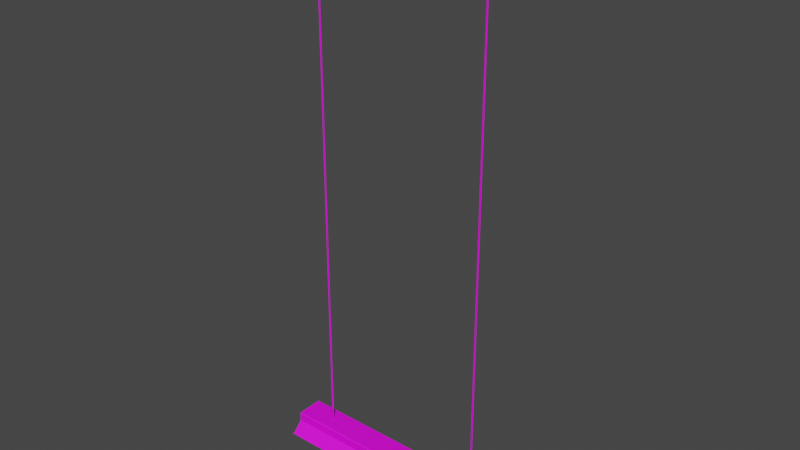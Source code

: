 # Source: SM_Hanging_Lamp_UVs.blend  (saved by Blender 3.2.14; exported with 4.5.12 LTS)
import bpy
from mathutils import Matrix  # noqa: F401  (used for matrix-valued properties, if any)

bpy.ops.wm.read_factory_settings(use_empty=True)
scene = bpy.context.scene
scene.name = 'Scene'

# ---- collections
col_collection = bpy.data.collections.new('Collection'); scene.collection.children.link(col_collection)

# ---- images (referenced by path relative to the original .blend; pixels are not part of the script)
import os
ASSET_DIR = os.environ.get("B2B_ASSET_DIR", "")  # directory of the original .blend (textures are referenced by path, not embedded)
HERE = os.path.dirname(os.path.abspath(__file__))  # packed textures are extracted next to this script under _unpacked/

def load_image(name, relpath, width, height, colorspace="sRGB"):
    """Load a texture the original file referenced (path relative to the .blend, or extracted next to this script)."""
    p = next((c for c in (os.path.join(HERE, relpath), os.path.join(ASSET_DIR, relpath)) if relpath and os.path.exists(c)), "")
    if p:
        img = bpy.data.images.load(p, check_existing=True)
        img.name = name
    else:  # same state as the original file: an image datablock whose file is absent (Cycles renders it pink)
        img = bpy.data.images.new(name, width, height)
        img.source = "FILE"
        img.filepath = "//" + (relpath or name)
    img.colorspace_settings.name = colorspace
    return img
img_untitled = load_image('Untitled', '', 1024, 1024, 'sRGB')

# ---- materials (node trees are filled in below, after node groups)
mat_lambert1_004 = bpy.data.materials.new('lambert1.004')
mat_lambert1_004.diffuse_color = (0.5, 0.5, 0.5, 1.0)
mat_lambert1_004.roughness = 0.5528

# ---- node groups
ng_auto_smooth = bpy.data.node_groups.new('Auto Smooth', 'GeometryNodeTree')
_s = ng_auto_smooth.interface.new_socket(name='Geometry', in_out='OUTPUT', socket_type='NodeSocketGeometry')
_s = ng_auto_smooth.interface.new_socket(name='Geometry', in_out='INPUT', socket_type='NodeSocketGeometry')
_s = ng_auto_smooth.interface.new_socket(name='Angle', in_out='INPUT', socket_type='NodeSocketFloat')
_s.subtype = 'ANGLE'
_s.min_value = 0.0
_s.max_value = 3.142
ng_auto_smooth.is_modifier = True
_N = ng_auto_smooth.nodes; _L = ng_auto_smooth.links
n0 = _N.new('NodeGroupOutput'); n0.name = 'Group Output'; n0.location = (480, -100)
n1 = _N.new('NodeGroupInput'); n1.name = 'Group Input'; n1.location = (-420, -300)
n2 = _N.new('NodeGroupInput'); n2.name = 'Group Input.001'; n2.location = (-60, -100)
n3 = _N.new('GeometryNodeSetShadeSmooth'); n3.name = 'Set Shade Smooth'; n3.location = (120, -100)
n3.domain = 'EDGE'
n4 = _N.new('GeometryNodeSetShadeSmooth'); n4.name = 'Set Shade Smooth.001'; n4.location = (300, -100)
n5 = _N.new('GeometryNodeInputMeshEdgeAngle'); n5.name = 'Edge Angle'; n5.location = (-420, -220)
n6 = _N.new('GeometryNodeInputEdgeSmooth'); n6.name = 'Is Edge Smooth'; n6.location = (-60, -160)
n7 = _N.new('GeometryNodeInputShadeSmooth'); n7.name = 'Is Face Smooth'; n7.location = (-240, -340)
n8 = _N.new('FunctionNodeBooleanMath'); n8.name = 'Boolean Math'; n8.location = (-60, -220)
n9 = _N.new('FunctionNodeCompare'); n9.name = 'Compare'; n9.location = (-240, -180)
n9.operation = 'LESS_EQUAL'
_L.new(n5.outputs[0], n9.inputs[0])
_L.new(n4.outputs[0], n0.inputs[0])
_L.new(n1.outputs[1], n9.inputs[1])
_L.new(n9.outputs[0], n8.inputs[0])
_L.new(n7.outputs[0], n8.inputs[1])
_L.new(n2.outputs[0], n3.inputs[0])
_L.new(n6.outputs[0], n3.inputs[1])
_L.new(n3.outputs[0], n4.inputs[0])
_L.new(n8.outputs[0], n3.inputs[2])
n0.is_active_output = True

# ---- material node trees
mat_lambert1_004.use_nodes = True; mat_lambert1_004.node_tree.nodes.clear()
_N = mat_lambert1_004.node_tree.nodes; _L = mat_lambert1_004.node_tree.links
n0 = _N.new('ShaderNodeBsdfPrincipled'); n0.name = 'Principled BSDF'; n0.location = (10, 300)
n0.distribution = 'GGX'
n0.subsurface_method = 'RANDOM_WALK_SKIN'
n0.inputs[2].default_value = 0.5528
n0.inputs[3].default_value = 1.45
n0.inputs[27].default_value = (0.0, 0.0, 0.0, 1.0)
n0.inputs[28].default_value = 1.0
n1 = _N.new('ShaderNodeOutputMaterial'); n1.name = 'Material Output'; n1.location = (300, 300)
n2 = _N.new('ShaderNodeNormalMap'); n2.name = 'Normal Map'; n2.location = (-300, -300)
n2.label = 'Normal/Map'
n3 = _N.new('ShaderNodeTexImage'); n3.name = 'Image Texture'; n3.location = (-280, 272)
n3.image = img_untitled
_L.new(n0.outputs[0], n1.inputs[0])
_L.new(n2.outputs[0], n0.inputs[5])
_L.new(n3.outputs[0], n0.inputs[0])
n1.is_active_output = True

# ---- world
world_world = bpy.data.worlds.new('World'); scene.world = world_world
world_world.use_nodes = True; world_world.node_tree.nodes.clear()
_N = world_world.node_tree.nodes; _L = world_world.node_tree.links
n0 = _N.new('ShaderNodeOutputWorld'); n0.name = 'World Output'; n0.location = (300, 300)
n1 = _N.new('ShaderNodeBackground'); n1.name = 'Background'; n1.location = (10, 300)
n1.inputs[0].default_value = (0.05088, 0.05088, 0.05088, 1.0)
_L.new(n1.outputs[0], n0.inputs[0])
n0.is_active_output = True
world_world.color = (0.05088, 0.05088, 0.05088)
world_world.use_sun_shadow = False
world_world.sun_shadow_jitter_overblur = 0.0

# ---- meshes
me_mesh_039 = bpy.data.meshes.new('Mesh.039')
me_mesh_039.from_pydata([(0.7253, -0.0537, -1.094), (0.7253, -0.06327, -1.103), (0.7253, -0.06677, -1.116), (0.7253, -0.06327, -1.13), (0.7253, -0.0537, -1.139), (0.7253, -0.04062, -1.143), (0.7253, -0.02754, -1.139), (0.7253, -0.01797, -1.13), (0.7253, -0.01447, -1.116), (0.7253, -0.01797, -1.103), (0.7253, -0.02754, -1.094), (0.7253, -0.04062, -1.09), (-0.7253, -0.0537, -1.094), (-0.7253, -0.06327, -1.103), (-0.7253, -0.06677, -1.116), (-0.7253, -0.06327, -1.13), (-0.7253, -0.0537, -1.139), (-0.7253, -0.04062, -1.143), (-0.7253, -0.02754, -1.139), (-0.7253, -0.01797, -1.13), (-0.7253, -0.01447, -1.116), (-0.7253, -0.01797, -1.103), (-0.7253, -0.02754, -1.094), (-0.7253, -0.04062, -1.09), (-0.7087, -0.06677, -1.116), (-0.7087, -0.06327, -1.13), (-0.7087, -0.0537, -1.139), (-0.7087, -0.04062, -1.143), (-0.7087, -0.02754, -1.139), (-0.7087, -0.01797, -1.13), (-0.7087, -0.01447, -1.116), (-0.7087, -0.01797, -1.103), (-0.7087, -0.02754, -1.094), (-0.7087, -0.04062, -1.09), (-0.7087, -0.0537, -1.094), (-0.7087, -0.06327, -1.103), (0.7121, -0.06677, -1.116), (0.7121, -0.06327, -1.13), (0.7121, -0.0537, -1.139), (0.7121, -0.04062, -1.143), (0.7121, -0.02754, -1.139), (0.7121, -0.01797, -1.13), (0.7121, -0.01447, -1.116), (0.7121, -0.01797, -1.103), (0.7121, -0.02754, -1.094), (0.7121, -0.04062, -1.09), (0.7121, -0.0537, -1.094), (0.7121, -0.06327, -1.103), (-0.7261, 0.05193, -1.094), (-0.7261, 0.0615, -1.103), (-0.7261, 0.065, -1.116), (-0.7261, 0.0615, -1.13), (-0.7261, 0.05193, -1.139), (-0.7261, 0.03885, -1.143), (-0.7261, 0.02577, -1.139), (-0.7261, 0.0162, -1.13), (-0.7261, 0.0127, -1.116), (-0.7261, 0.0162, -1.103), (-0.7261, 0.02577, -1.094), (-0.7261, 0.03885, -1.09), (0.7245, 0.05193, -1.094), (0.7245, 0.0615, -1.103), (0.7245, 0.065, -1.116), (0.7245, 0.0615, -1.13), (0.7245, 0.05193, -1.139), (0.7245, 0.03885, -1.143), (0.7245, 0.02577, -1.139), (0.7245, 0.0162, -1.13), (0.7245, 0.0127, -1.116), (0.7245, 0.0162, -1.103), (0.7245, 0.02577, -1.094), (0.7245, 0.03885, -1.09), (0.708, 0.065, -1.116), (0.708, 0.0615, -1.13), (0.708, 0.05193, -1.139), (0.708, 0.03885, -1.143), (0.708, 0.02577, -1.139), (0.708, 0.0162, -1.13), (0.708, 0.0127, -1.116), (0.708, 0.0162, -1.103), (0.708, 0.02577, -1.094), (0.708, 0.03885, -1.09), (0.708, 0.05193, -1.094), (0.708, 0.0615, -1.103), (-0.7129, 0.065, -1.116), (-0.7129, 0.0615, -1.13), (-0.7129, 0.05193, -1.139), (-0.7129, 0.03885, -1.143), (-0.7129, 0.02577, -1.139), (-0.7129, 0.0162, -1.13), (-0.7129, 0.0127, -1.116), (-0.7129, 0.0162, -1.103), (-0.7129, 0.02577, -1.094), (-0.7129, 0.03885, -1.09), (-0.7129, 0.05193, -1.094), (-0.7129, 0.0615, -1.103)], [], [(46, 47, 1, 0), (2, 1, 47, 36), (3, 2, 36, 37), (4, 3, 37, 38), (5, 4, 38, 39), (6, 5, 39, 40), (7, 6, 40, 41), (8, 7, 41, 42), (9, 8, 42, 43), (10, 9, 43, 44), (11, 10, 44, 45), (0, 11, 45, 46), (25, 24, 14, 15), (26, 25, 15, 16), (27, 26, 16, 17), (28, 27, 17, 18), (29, 28, 18, 19), (30, 29, 19, 20), (31, 30, 20, 21), (32, 31, 21, 22), (33, 32, 22, 23), (34, 33, 23, 12), (13, 35, 34, 12), (24, 35, 13, 14), (37, 36, 24, 25), (38, 37, 25, 26), (39, 38, 26, 27), (40, 39, 27, 28), (41, 40, 28, 29), (42, 41, 29, 30), (43, 42, 30, 31), (44, 43, 31, 32), (45, 44, 32, 33), (46, 45, 33, 34), (34, 35, 47, 46), (36, 47, 35, 24), (94, 95, 49, 48), (50, 49, 95, 84), (51, 50, 84, 85), (52, 51, 85, 86), (53, 52, 86, 87), (54, 53, 87, 88), (55, 54, 88, 89), (56, 55, 89, 90), (57, 56, 90, 91), (58, 57, 91, 92), (59, 58, 92, 93), (48, 59, 93, 94), (73, 72, 62, 63), (74, 73, 63, 64), (75, 74, 64, 65), (76, 75, 65, 66), (77, 76, 66, 67), (78, 77, 67, 68), (79, 78, 68, 69), (80, 79, 69, 70), (81, 80, 70, 71), (82, 81, 71, 60), (61, 83, 82, 60), (72, 83, 61, 62), (85, 84, 72, 73), (86, 85, 73, 74), (87, 86, 74, 75), (88, 87, 75, 76), (89, 88, 76, 77), (90, 89, 77, 78), (91, 90, 78, 79), (92, 91, 79, 80), (93, 92, 80, 81), (94, 93, 81, 82), (82, 83, 95, 94), (84, 95, 83, 72)])
me_mesh_039.polygons.foreach_set('use_smooth', [True] * 72)
_uv = me_mesh_039.uv_layers.new(name='map1')
_uv.uv.foreach_set('vector', [0.009124, 0.6255, 0.009124, 0.6313, 0.00348, 0.6313, 0.00348, 0.6255, 0.00348, 0.6371, 0.00348, 0.6313, 0.009124, 0.6313, 0.009124, 0.6371, 0.00348, 0.6429, 0.00348, 0.6371, 0.009124, 0.6371, 0.009124, 0.6429, 0.00348, 0.6487, 0.00348, 0.6429, 0.009124, 0.6429, 0.009124, 0.6487, 0.00348, 0.6545, 0.00348, 0.6487, 0.009124, 0.6487, 0.009124, 0.6545, 0.00348, 0.6603, 0.00348, 0.6545, 0.009124, 0.6545, 0.009124, 0.6603, 0.00348, 0.6661, 0.00348, 0.6603, 0.009124, 0.6603, 0.009124, 0.6661, 0.00348, 0.6719, 0.00348, 0.6661, 0.009124, 0.6661, 0.009124, 0.6719, 0.00348, 0.6777, 0.00348, 0.6719, 0.009124, 0.6719, 0.009124, 0.6777, 0.00348, 0.6835, 0.00348, 0.6777, 0.009124, 0.6777, 0.009124, 0.6835, 0.00348, 0.6893, 0.00348, 0.6835, 0.009124, 0.6835, 0.009124, 0.6893, 0.00348, 0.6255, 0.00348, 0.6197, 0.009124, 0.6197, 0.009124, 0.6255, 0.832, 0.6429, 0.832, 0.6371, 0.839, 0.6371, 0.839, 0.6429, 0.832, 0.6487, 0.832, 0.6429, 0.839, 0.6429, 0.839, 0.6487, 0.832, 0.6545, 0.832, 0.6487, 0.839, 0.6487, 0.839, 0.6545, 0.832, 0.6603, 0.832, 0.6545, 0.839, 0.6545, 0.839, 0.6603, 0.832, 0.6661, 0.832, 0.6603, 0.839, 0.6603, 0.839, 0.6661, 0.832, 0.6719, 0.832, 0.6661, 0.839, 0.6661, 0.839, 0.6719, 0.832, 0.6777, 0.832, 0.6719, 0.839, 0.6719, 0.839, 0.6777, 0.832, 0.6835, 0.832, 0.6777, 0.839, 0.6777, 0.839, 0.6835, 0.832, 0.6893, 0.832, 0.6835, 0.839, 0.6835, 0.839, 0.6893, 0.832, 0.6255, 0.832, 0.6197, 0.839, 0.6197, 0.839, 0.6255, 0.839, 0.6313, 0.832, 0.6313, 0.832, 0.6255, 0.839, 0.6255, 0.832, 0.6371, 0.832, 0.6313, 0.839, 0.6313, 0.839, 0.6371, 0.009124, 0.6429, 0.009124, 0.6371, 0.832, 0.6371, 0.832, 0.6429, 0.009124, 0.6487, 0.009124, 0.6429, 0.832, 0.6429, 0.832, 0.6487, 0.009124, 0.6545, 0.009124, 0.6487, 0.832, 0.6487, 0.832, 0.6545, 0.009124, 0.6603, 0.009124, 0.6545, 0.832, 0.6545, 0.832, 0.6603, 0.009124, 0.6661, 0.009124, 0.6603, 0.832, 0.6603, 0.832, 0.6661, 0.009124, 0.6719, 0.009124, 0.6661, 0.832, 0.6661, 0.832, 0.6719, 0.009124, 0.6777, 0.009124, 0.6719, 0.832, 0.6719, 0.832, 0.6777, 0.009124, 0.6835, 0.009124, 0.6777, 0.832, 0.6777, 0.832, 0.6835, 0.009124, 0.6893, 0.009124, 0.6835, 0.832, 0.6835, 0.832, 0.6893, 0.009124, 0.6255, 0.009124, 0.6197, 0.832, 0.6197, 0.832, 0.6255, 0.832, 0.6255, 0.832, 0.6313, 0.009124, 0.6313, 0.009124, 0.6255, 0.009124, 0.6371, 0.009124, 0.6313, 0.832, 0.6313, 0.832, 0.6371, 0.9327, 0.8334, 0.9385, 0.8334, 0.9385, 0.839, 0.9327, 0.839, 0.9443, 0.839, 0.9385, 0.839, 0.9385, 0.8334, 0.9443, 0.8334, 0.9501, 0.839, 0.9443, 0.839, 0.9443, 0.8334, 0.9501, 0.8334, 0.9559, 0.839, 0.9501, 0.839, 0.9501, 0.8334, 0.9559, 0.8334, 0.9617, 0.839, 0.9559, 0.839, 0.9559, 0.8334, 0.9617, 0.8334, 0.9675, 0.839, 0.9617, 0.839, 0.9617, 0.8334, 0.9675, 0.8334, 0.9733, 0.839, 0.9675, 0.839, 0.9675, 0.8334, 0.9733, 0.8334, 0.9791, 0.839, 0.9733, 0.839, 0.9733, 0.8334, 0.9791, 0.8334, 0.9849, 0.839, 0.9791, 0.839, 0.9791, 0.8334, 0.9849, 0.8334, 0.9907, 0.839, 0.9849, 0.839, 0.9849, 0.8334, 0.9907, 0.8334, 0.9965, 0.839, 0.9907, 0.839, 0.9907, 0.8334, 0.9965, 0.8334, 0.9327, 0.839, 0.9269, 0.839, 0.9269, 0.8334, 0.9327, 0.8334, 0.9501, 0.01057, 0.9443, 0.01057, 0.9443, 0.003481, 0.9501, 0.003481, 0.9559, 0.01057, 0.9501, 0.01057, 0.9501, 0.003481, 0.9559, 0.003481, 0.9617, 0.01057, 0.9559, 0.01057, 0.9559, 0.003481, 0.9617, 0.003481, 0.9675, 0.01057, 0.9617, 0.01057, 0.9617, 0.003481, 0.9675, 0.003481, 0.9733, 0.01057, 0.9675, 0.01057, 0.9675, 0.003481, 0.9733, 0.003481, 0.9791, 0.01057, 0.9733, 0.01057, 0.9733, 0.003481, 0.9791, 0.003481, 0.9849, 0.01057, 0.9791, 0.01057, 0.9791, 0.003481, 0.9849, 0.003481, 0.9907, 0.01057, 0.9849, 0.01057, 0.9849, 0.003481, 0.9907, 0.003481, 0.9965, 0.01057, 0.9907, 0.01057, 0.9907, 0.003481, 0.9965, 0.003481, 0.9327, 0.01057, 0.9269, 0.01057, 0.9269, 0.003481, 0.9327, 0.003481, 0.9385, 0.003481, 0.9385, 0.01057, 0.9327, 0.01057, 0.9327, 0.003481, 0.9443, 0.01057, 0.9385, 0.01057, 0.9385, 0.003481, 0.9443, 0.003481, 0.9501, 0.8334, 0.9443, 0.8334, 0.9443, 0.01057, 0.9501, 0.01057, 0.9559, 0.8334, 0.9501, 0.8334, 0.9501, 0.01057, 0.9559, 0.01057, 0.9617, 0.8334, 0.9559, 0.8334, 0.9559, 0.01057, 0.9617, 0.01057, 0.9675, 0.8334, 0.9617, 0.8334, 0.9617, 0.01057, 0.9675, 0.01057, 0.9733, 0.8334, 0.9675, 0.8334, 0.9675, 0.01057, 0.9733, 0.01057, 0.9791, 0.8334, 0.9733, 0.8334, 0.9733, 0.01057, 0.9791, 0.01057, 0.9849, 0.8334, 0.9791, 0.8334, 0.9791, 0.01057, 0.9849, 0.01057, 0.9907, 0.8334, 0.9849, 0.8334, 0.9849, 0.01057, 0.9907, 0.01057, 0.9965, 0.8334, 0.9907, 0.8334, 0.9907, 0.01057, 0.9965, 0.01057, 0.9327, 0.8334, 0.9269, 0.8334, 0.9269, 0.01057, 0.9327, 0.01057, 0.9327, 0.01057, 0.9385, 0.01057, 0.9385, 0.8334, 0.9327, 0.8334, 0.9443, 0.8334, 0.9385, 0.8334, 0.9385, 0.01057, 0.9443, 0.01057])
me_mesh_039.materials.append(mat_lambert1_004)
me_mesh_039.update()
me_mesh_039.normals_split_custom_set([tuple(v) for v in zip(*[iter([-5.013e-08, -0.5, 0.866, -7.832e-08, -0.866, 0.5, 0.0, -0.866, 0.5, 0.0, -0.5, 0.866, 0.0, -1.0, 1.336e-06, 0.0, -0.866, 0.5, -7.832e-08, -0.866, 0.5, -7.832e-08, -1.0, 1.237e-06, -2.702e-06, -0.866, -0.5, 0.0, -1.0, 1.336e-06, -7.832e-08, -1.0, 1.237e-06, -1.414e-06, -0.866, -0.5, -2.702e-06, -0.5, -0.866, -2.702e-06, -0.866, -0.5, -1.414e-06, -0.866, -0.5, -1.389e-06, -0.5, -0.866, 0.0, -7.857e-08, -1.0, -2.702e-06, -0.5, -0.866, -1.389e-06, -0.5, -0.866, -1.171e-15, 9.821e-09, -1.0, 0.0, 0.5, -0.866, 0.0, -7.857e-08, -1.0, -1.171e-15, 9.821e-09, -1.0, 3.759e-08, 0.5, -0.866, 1.351e-06, 0.866, -0.5, 0.0, 0.5, -0.866, 3.759e-08, 0.5, -0.866, 7.444e-07, 0.866, -0.5, 1.351e-06, 1.0, 1.355e-06, 1.351e-06, 0.866, -0.5, 7.444e-07, 0.866, -0.5, 7.601e-07, 1.0, 1.247e-06, 0.0, 0.866, 0.5, 1.351e-06, 1.0, 1.355e-06, 7.601e-07, 1.0, 1.247e-06, 7.832e-08, 0.866, 0.5, 0.0, 0.5, 0.866, 0.0, 0.866, 0.5, 7.832e-08, 0.866, 0.5, 5.012e-08, 0.5, 0.866, 0.0, -7.857e-08, 1.0, 0.0, 0.5, 0.866, 5.012e-08, 0.5, 0.866, -1.171e-15, 1.964e-08, 1.0, 0.0, -0.5, 0.866, 0.0, -7.857e-08, 1.0, -1.171e-15, 1.964e-08, 1.0, -5.013e-08, -0.5, 0.866, -6.266e-08, -0.866, -0.5, -3.472e-07, -1.0, 1.1e-06, -5.377e-07, -1.0, 1.061e-06, 0.0, -0.866, -0.5, -3.759e-08, -0.5, -0.866, -6.266e-08, -0.866, -0.5, 0.0, -0.866, -0.5, 0.0, -0.5, -0.866, 1.075e-06, 1.473e-08, -1.0, -3.759e-08, -0.5, -0.866, 0.0, -0.5, -0.866, 2.151e-06, 3.928e-08, -1.0, 1.113e-06, 0.5, -0.866, 1.075e-06, 1.473e-08, -1.0, 2.151e-06, 3.928e-08, -1.0, 2.151e-06, 0.5, -0.866, 6.892e-08, 0.866, -0.5, 1.113e-06, 0.5, -0.866, 2.151e-06, 0.5, -0.866, 0.0, 0.866, -0.5, -1.843e-07, 1.0, 1.11e-06, 6.892e-08, 0.866, -0.5, 0.0, 0.866, -0.5, -5.377e-07, 1.0, 1.08e-06, -1.905e-07, 0.866, 0.5, -1.843e-07, 1.0, 1.11e-06, -5.377e-07, 1.0, 1.08e-06, -5.377e-07, 0.866, 0.5, 5.012e-08, 0.5, 0.866, -1.905e-07, 0.866, 0.5, -5.377e-07, 0.866, 0.5, 0.0, 0.5, 0.866, 5.854e-15, 1.473e-08, 1.0, 5.012e-08, 0.5, 0.866, 0.0, 0.5, 0.866, 0.0, 3.928e-08, 1.0, -7.22e-07, -0.5, 0.866, 5.854e-15, 1.473e-08, 1.0, 0.0, 3.928e-08, 1.0, -1.344e-06, -0.5, 0.866, -1.881e-06, -0.866, 0.5, -1.019e-06, -0.866, 0.5, -7.22e-07, -0.5, 0.866, -1.344e-06, -0.5, 0.866, -3.472e-07, -1.0, 1.1e-06, -1.019e-06, -0.866, 0.5, -1.881e-06, -0.866, 0.5, -5.377e-07, -1.0, 1.061e-06, -1.414e-06, -0.866, -0.5, -7.832e-08, -1.0, 1.237e-06, -3.472e-07, -1.0, 1.1e-06, -6.266e-08, -0.866, -0.5, -1.389e-06, -0.5, -0.866, -1.414e-06, -0.866, -0.5, -6.266e-08, -0.866, -0.5, -3.759e-08, -0.5, -0.866, -1.171e-15, 9.821e-09, -1.0, -1.389e-06, -0.5, -0.866, -3.759e-08, -0.5, -0.866, 1.075e-06, 1.473e-08, -1.0, 3.759e-08, 0.5, -0.866, -1.171e-15, 9.821e-09, -1.0, 1.075e-06, 1.473e-08, -1.0, 1.113e-06, 0.5, -0.866, 7.444e-07, 0.866, -0.5, 3.759e-08, 0.5, -0.866, 1.113e-06, 0.5, -0.866, 6.892e-08, 0.866, -0.5, 7.601e-07, 1.0, 1.247e-06, 7.444e-07, 0.866, -0.5, 6.892e-08, 0.866, -0.5, -1.843e-07, 1.0, 1.11e-06, 7.832e-08, 0.866, 0.5, 7.601e-07, 1.0, 1.247e-06, -1.843e-07, 1.0, 1.11e-06, -1.905e-07, 0.866, 0.5, 5.012e-08, 0.5, 0.866, 7.832e-08, 0.866, 0.5, -1.905e-07, 0.866, 0.5, 5.012e-08, 0.5, 0.866, -1.171e-15, 1.964e-08, 1.0, 5.012e-08, 0.5, 0.866, 5.012e-08, 0.5, 0.866, 5.854e-15, 1.473e-08, 1.0, -5.013e-08, -0.5, 0.866, -1.171e-15, 1.964e-08, 1.0, 5.854e-15, 1.473e-08, 1.0, -7.22e-07, -0.5, 0.866, -7.22e-07, -0.5, 0.866, -1.019e-06, -0.866, 0.5, -7.832e-08, -0.866, 0.5, -5.013e-08, -0.5, 0.866, -7.832e-08, -1.0, 1.237e-06, -7.832e-08, -0.866, 0.5, -1.019e-06, -0.866, 0.5, -3.472e-07, -1.0, 1.1e-06, 5.012e-08, 0.5, 0.866, -2.594e-07, 0.866, 0.5, -6.755e-07, 0.866, 0.5, 0.0, 0.5, 0.866, -6.755e-07, 1.0, 6.776e-07, -6.755e-07, 0.866, 0.5, -2.594e-07, 0.866, 0.5, -2.594e-07, 1.0, 9.183e-07, 0.0, 0.866, -0.5, -6.755e-07, 1.0, 6.776e-07, -2.594e-07, 1.0, 9.183e-07, 6.266e-08, 0.866, -0.5, 0.0, 0.5, -0.866, 0.0, 0.866, -0.5, 6.266e-08, 0.866, -0.5, 3.759e-08, 0.5, -0.866, 0.0, 9.821e-08, -1.0, 0.0, 0.5, -0.866, 3.759e-08, 0.5, -0.866, 9.366e-15, 3.928e-08, -1.0, 0.0, -0.5, -0.866, 0.0, 9.821e-08, -1.0, 9.366e-15, 3.928e-08, -1.0, -3.759e-08, -0.5, -0.866, 0.0, -0.866, -0.5, 0.0, -0.5, -0.866, -3.759e-08, -0.5, -0.866, -6.266e-08, -0.866, -0.5, 0.0, -1.0, 6.776e-07, 0.0, -0.866, -0.5, -6.266e-08, -0.866, -0.5, -7.519e-08, -1.0, 9.134e-07, 0.0, -0.866, 0.5, 0.0, -1.0, 6.776e-07, -7.519e-08, -1.0, 9.134e-07, -7.519e-08, -0.866, 0.5, 0.0, -0.5, 0.866, 0.0, -0.866, 0.5, -7.519e-08, -0.866, 0.5, -5.012e-08, -0.5, 0.866, 0.0, 8.839e-08, 1.0, 0.0, -0.5, 0.866, -5.012e-08, -0.5, 0.866, 8.195e-15, 2.946e-08, 1.0, 0.0, 0.5, 0.866, 0.0, 8.839e-08, 1.0, 8.195e-15, 2.946e-08, 1.0, 5.012e-08, 0.5, 0.866, 6.266e-08, 0.866, -0.5, 3.472e-07, 1.0, 1.125e-06, 5.377e-07, 1.0, 1.08e-06, 0.0, 0.866, -0.5, 3.759e-08, 0.5, -0.866, 6.266e-08, 0.866, -0.5, 0.0, 0.866, -0.5, 0.0, 0.5, -0.866, -1.075e-06, 1.473e-08, -1.0, 3.759e-08, 0.5, -0.866, 0.0, 0.5, -0.866, -2.151e-06, -6.875e-08, -1.0, -1.113e-06, -0.5, -0.866, -1.075e-06, 1.473e-08, -1.0, -2.151e-06, -6.875e-08, -1.0, -2.151e-06, -0.5, -0.866, -6.004e-07, -0.866, -0.5, -1.113e-06, -0.5, -0.866, -2.151e-06, -0.5, -0.866, -1.075e-06, -0.866, -0.5, -6.129e-07, -1.0, 1.11e-06, -6.004e-07, -0.866, -0.5, -1.075e-06, -0.866, -0.5, -1.075e-06, -1.0, 1.08e-06, -7.519e-08, -0.866, 0.5, -6.129e-07, -1.0, 1.11e-06, -1.075e-06, -1.0, 1.08e-06, 0.0, -0.866, 0.5, -5.012e-08, -0.5, 0.866, -7.519e-08, -0.866, 0.5, 0.0, -0.866, 0.5, 0.0, -0.5, 0.866, 0.0, 9.821e-09, 1.0, -5.012e-08, -0.5, 0.866, 0.0, -0.5, 0.866, 0.0, -6.875e-08, 1.0, -3.534e-07, 0.5, 0.866, 0.0, 9.821e-09, 1.0, 0.0, -6.875e-08, 1.0, -8.071e-07, 0.5, 0.866, -2.694e-07, 0.866, 0.5, -5.637e-08, 0.866, 0.5, -3.534e-07, 0.5, 0.866, -8.071e-07, 0.5, 0.866, 3.472e-07, 1.0, 1.125e-06, -5.637e-08, 0.866, 0.5, -2.694e-07, 0.866, 0.5, 5.377e-07, 1.0, 1.08e-06, 6.266e-08, 0.866, -0.5, -2.594e-07, 1.0, 9.183e-07, 3.472e-07, 1.0, 1.125e-06, 6.266e-08, 0.866, -0.5, 3.759e-08, 0.5, -0.866, 6.266e-08, 0.866, -0.5, 6.266e-08, 0.866, -0.5, 3.759e-08, 0.5, -0.866, 9.366e-15, 3.928e-08, -1.0, 3.759e-08, 0.5, -0.866, 3.759e-08, 0.5, -0.866, -1.075e-06, 1.473e-08, -1.0, -3.759e-08, -0.5, -0.866, 9.366e-15, 3.928e-08, -1.0, -1.075e-06, 1.473e-08, -1.0, -1.113e-06, -0.5, -0.866, -6.266e-08, -0.866, -0.5, -3.759e-08, -0.5, -0.866, -1.113e-06, -0.5, -0.866, -6.004e-07, -0.866, -0.5, -7.519e-08, -1.0, 9.134e-07, -6.266e-08, -0.866, -0.5, -6.004e-07, -0.866, -0.5, -6.129e-07, -1.0, 1.11e-06, -7.519e-08, -0.866, 0.5, -7.519e-08, -1.0, 9.134e-07, -6.129e-07, -1.0, 1.11e-06, -7.519e-08, -0.866, 0.5, -5.012e-08, -0.5, 0.866, -7.519e-08, -0.866, 0.5, -7.519e-08, -0.866, 0.5, -5.012e-08, -0.5, 0.866, 8.195e-15, 2.946e-08, 1.0, -5.012e-08, -0.5, 0.866, -5.012e-08, -0.5, 0.866, 0.0, 9.821e-09, 1.0, 5.012e-08, 0.5, 0.866, 8.195e-15, 2.946e-08, 1.0, 0.0, 9.821e-09, 1.0, -3.534e-07, 0.5, 0.866, -3.534e-07, 0.5, 0.866, -5.637e-08, 0.866, 0.5, -2.594e-07, 0.866, 0.5, 5.012e-08, 0.5, 0.866, -2.594e-07, 1.0, 9.183e-07, -2.594e-07, 0.866, 0.5, -5.637e-08, 0.866, 0.5, 3.472e-07, 1.0, 1.125e-06])] * 3)])
me_mesh = bpy.data.meshes.new('Mesh')
me_mesh.from_pydata([(-0.7498, 0.08604, -1.084), (0.7498, 0.08604, -1.084), (-0.7498, 0.08604, -1.08), (0.7498, 0.08604, -1.08), (-0.7498, 0.1599, -1.137), (0.7498, 0.1599, -1.137), (0.7498, 0.1613, -1.139), (-0.7498, 0.1613, -1.139), (-0.7498, 0.1487, -1.143), (-0.7498, 0.1544, -1.143), (0.7498, 0.1544, -1.143), (0.7498, 0.1487, -1.143), (0.7498, 0.1468, -1.145), (0.7498, 0.1558, -1.144), (-0.7498, 0.1558, -1.144), (-0.7498, 0.1468, -1.145), (-0.7498, 0.1513, -1.144), (-0.7498, 0.1512, -1.146), (0.7498, 0.1512, -1.146), (0.7498, 0.1513, -1.144), (-0.7498, -0.08604, -1.084), (0.7498, -0.08604, -1.084), (-0.7498, 0.08604, -1.084), (0.7498, 0.08604, -1.084), (-0.7498, -0.07744, -1.022), (-0.7498, -0.08604, -1.03), (0.7498, -0.07744, -1.022), (0.7498, -0.08604, -1.03), (-0.7498, 0.08604, -1.03), (-0.7498, 0.07744, -1.022), (0.7498, 0.08604, -1.03), (0.7498, 0.07744, -1.022), (-0.7498, -0.08327, -1.025), (0.7498, -0.08327, -1.025), (0.7498, 0.08327, -1.025), (-0.7498, 0.08327, -1.025), (0.7498, -0.08604, -1.084), (-0.7498, -0.08604, -1.084), (0.7498, -0.08604, -1.08), (-0.7498, -0.08604, -1.08), (0.7498, -0.1599, -1.137), (-0.7498, -0.1599, -1.137), (-0.7498, -0.1613, -1.139), (0.7498, -0.1613, -1.139), (0.7498, -0.1487, -1.143), (0.7498, -0.1544, -1.143), (-0.7498, -0.1544, -1.143), (-0.7498, -0.1487, -1.143), (-0.7498, -0.1468, -1.145), (-0.7498, -0.1558, -1.144), (0.7498, -0.1558, -1.144), (0.7498, -0.1468, -1.145), (0.7498, -0.1513, -1.144), (0.7498, -0.1512, -1.146), (-0.7498, -0.1512, -1.146), (-0.7498, -0.1513, -1.144)], [], [(4, 5, 6, 7), (19, 16, 8, 11), (17, 18, 12, 15), (2, 3, 11, 8), (13, 14, 7, 6), (1, 0, 15, 12), (0, 2, 8, 15), (9, 10, 5, 4), (13, 6, 5, 10), (14, 9, 4, 7), (1, 12, 11, 3), (12, 18, 19, 11), (16, 17, 15, 8), (14, 17, 16, 9), (14, 13, 18, 17), (19, 18, 13, 10), (10, 9, 16, 19), (20, 21, 27, 25), (24, 26, 31, 29), (28, 30, 23, 22), (22, 23, 21, 20), (33, 34, 31, 26), (22, 20, 25, 28), (24, 32, 33, 26), (34, 35, 29, 31), (21, 23, 30, 27), (35, 32, 24, 29), (33, 32, 25, 27), (27, 30, 34, 33), (28, 35, 34, 30), (28, 25, 32, 35), (40, 41, 42, 43), (55, 52, 44, 47), (53, 54, 48, 51), (38, 39, 47, 44), (49, 50, 43, 42), (37, 36, 51, 48), (36, 38, 44, 51), (45, 46, 41, 40), (49, 42, 41, 46), (50, 45, 40, 43), (37, 48, 47, 39), (48, 54, 55, 47), (52, 53, 51, 44), (50, 53, 52, 45), (50, 49, 54, 53), (55, 54, 49, 46), (46, 45, 52, 55)])
me_mesh.polygons.foreach_set('use_smooth', [True] * 48)
_k = set([(0, 15), (1, 12), (2, 8), (3, 11), (4, 5), (4, 7), (4, 9), (5, 6), (5, 10), (6, 7), (6, 13), (7, 14), (8, 16), (9, 16), (10, 19), (11, 19), (12, 18), (13, 18), (14, 17), (15, 17), (20, 21), (20, 22), (20, 25), (21, 23), (21, 27), (22, 23), (22, 28), (23, 30), (24, 29), (24, 32), (25, 27), (25, 32), (26, 31), (26, 33), (27, 33), (28, 30), (28, 35), (29, 35), (30, 34), (31, 34), (36, 51), (37, 48), (38, 44), (39, 47), (40, 41), (40, 43), (40, 45), (41, 42), (41, 46), (42, 43), (42, 49), (43, 50), (44, 52), (45, 52), (46, 55), (47, 55), (48, 54), (49, 54), (50, 53), (51, 53)])
me_mesh.attributes.new('sharp_edge', 'BOOLEAN', 'EDGE').data.foreach_set('value', [ (min(e.vertices), max(e.vertices)) in _k for e in me_mesh.edges])
_uv = me_mesh.uv_layers.new(name='map1')
_uv.uv.foreach_set('vector', [0.003482, 0.4586, 0.7027, 0.4586, 0.7027, 0.4595, 0.003482, 0.4595, 0.7027, 0.4534, 0.003482, 0.4534, 0.003482, 0.4521, 0.7027, 0.4521, 0.003482, 0.4655, 0.7027, 0.4655, 0.7027, 0.4676, 0.003482, 0.4676, 0.003482, 0.4108, 0.7027, 0.4108, 0.7027, 0.4521, 0.003482, 0.4521, 0.7027, 0.4631, 0.003482, 0.4631, 0.003482, 0.4595, 0.7027, 0.4595, 0.7027, 0.5077, 0.003482, 0.5077, 0.003482, 0.4676, 0.7027, 0.4676, 0.7146, 0.2245, 0.7158, 0.2258, 0.6745, 0.2258, 0.6745, 0.2245, 0.003482, 0.455, 0.7027, 0.455, 0.7027, 0.4586, 0.003482, 0.4586, 0.6769, 0.2367, 0.6805, 0.2367, 0.6805, 0.2377, 0.6769, 0.2377, 0.6718, 0.2278, 0.6728, 0.2278, 0.6728, 0.2314, 0.6718, 0.2314, 0.6737, 0.2795, 0.6737, 0.2394, 0.6749, 0.2394, 0.6749, 0.2807, 0.6737, 0.2394, 0.6747, 0.2376, 0.6755, 0.2383, 0.6749, 0.2394, 0.6734, 0.2264, 0.6727, 0.2256, 0.6745, 0.2245, 0.6745, 0.2258, 0.6718, 0.2278, 0.6727, 0.2256, 0.6734, 0.2264, 0.6728, 0.2278, 0.003482, 0.4631, 0.7027, 0.4631, 0.7027, 0.4655, 0.003482, 0.4655, 0.6755, 0.2383, 0.6747, 0.2376, 0.6769, 0.2367, 0.6769, 0.2377, 0.7027, 0.455, 0.003482, 0.455, 0.003482, 0.4534, 0.7027, 0.4534, 0.003485, 0.06024, 0.8633, 0.06025, 0.8633, 0.08821, 0.003485, 0.0882, 0.003485, 0.0934, 0.8633, 0.0934, 0.8633, 0.1445, 0.003485, 0.1445, 0.003485, 0.1497, 0.8633, 0.1497, 0.8633, 0.1776, 0.003484, 0.1776, 0.003485, 0.003481, 0.8633, 0.003486, 0.8633, 0.06025, 0.003485, 0.06024, 0.9049, 0.06591, 0.9049, 0.005082, 0.9065, 0.006682, 0.9065, 0.06431, 0.8703, 0.1389, 0.8703, 0.07485, 0.9033, 0.07485, 0.9033, 0.1389, 0.003485, 0.0934, 0.003485, 0.09088, 0.8633, 0.09088, 0.8633, 0.0934, 0.8633, 0.147, 0.003485, 0.147, 0.003485, 0.1445, 0.8633, 0.1445, 0.8703, 0.06751, 0.8703, 0.003483, 0.9033, 0.003481, 0.9033, 0.06751, 0.9049, 0.1373, 0.9049, 0.07645, 0.9065, 0.07805, 0.9065, 0.1357, 0.8633, 0.09088, 0.003485, 0.09088, 0.003485, 0.0882, 0.8633, 0.08821, 0.9033, 0.06751, 0.9033, 0.003481, 0.9049, 0.005082, 0.9049, 0.06591, 0.003485, 0.1497, 0.003485, 0.147, 0.8633, 0.147, 0.8633, 0.1497, 0.9033, 0.1389, 0.9033, 0.07485, 0.9049, 0.07645, 0.9049, 0.1373, 0.003482, 0.563, 0.7027, 0.563, 0.7027, 0.564, 0.003482, 0.564, 0.7027, 0.5578, 0.003482, 0.5578, 0.003482, 0.5566, 0.7027, 0.5566, 0.003482, 0.5699, 0.7027, 0.5699, 0.7027, 0.572, 0.003482, 0.572, 0.003482, 0.5152, 0.7027, 0.5152, 0.7027, 0.5566, 0.003482, 0.5566, 0.7027, 0.5676, 0.003482, 0.5676, 0.003482, 0.564, 0.7027, 0.564, 0.7027, 0.6121, 0.003482, 0.6121, 0.003482, 0.572, 0.7027, 0.572, 0.9199, 0.1124, 0.9187, 0.1136, 0.9187, 0.07232, 0.9199, 0.07232, 0.003482, 0.5594, 0.7027, 0.5594, 0.7027, 0.563, 0.003482, 0.563, 0.9115, 0.163, 0.9079, 0.163, 0.9079, 0.162, 0.9115, 0.162, 0.9167, 0.06963, 0.9167, 0.07058, 0.9131, 0.07058, 0.9131, 0.06963, 0.9147, 0.1203, 0.9147, 0.1603, 0.9135, 0.1603, 0.9135, 0.119, 0.9147, 0.1603, 0.9137, 0.1621, 0.9129, 0.1614, 0.9135, 0.1603, 0.9181, 0.07118, 0.9189, 0.0705, 0.9199, 0.07232, 0.9187, 0.07232, 0.9167, 0.06963, 0.9189, 0.0705, 0.9181, 0.07118, 0.9167, 0.07058, 0.003482, 0.5676, 0.7027, 0.5676, 0.7027, 0.5699, 0.003482, 0.5699, 0.9129, 0.1614, 0.9137, 0.1621, 0.9115, 0.163, 0.9115, 0.162, 0.7027, 0.5594, 0.003482, 0.5594, 0.003482, 0.5578, 0.7027, 0.5578])
me_mesh.materials.append(mat_lambert1_004)
me_mesh.update()
me_mesh.normals_split_custom_set([tuple(v) for v in zip(*[iter([1.073e-07, 0.7071, 0.7071, 1.073e-07, 0.7071, 0.7071, 1.073e-07, 0.7071, 0.7071, 1.073e-07, 0.7071, 0.7071, -1.349e-08, -0.07187, 0.9974, -1.633e-08, -0.07187, 0.9974, 4.408e-08, 0.6976, 0.7165, 5.675e-08, 0.6976, 0.7165, -3.131e-09, 0.09758, -0.9952, -6.955e-06, 0.09758, -0.9952, -7.996e-08, -0.6886, -0.7251, -8.29e-05, -0.6886, -0.7251, 8.839e-08, 0.7071, 0.7071, 8.839e-08, 0.7071, 0.7071, 5.675e-08, 0.6976, 0.7165, 4.408e-08, 0.6976, 0.7165, -3.74e-06, 0.5947, -0.8039, 8.731e-08, 0.5947, -0.8039, 1.222e-07, 0.7071, -0.7071, 1.222e-07, 0.7071, -0.7071, -9.474e-08, -0.7071, -0.7071, -9.474e-08, -0.7071, -0.7071, -8.29e-05, -0.6886, -0.7251, -7.996e-08, -0.6886, -0.7251, -1.0, 3.934e-06, 0.0, -1.0, 3.934e-06, 0.0, -1.0, -6.336e-06, 0.0, -1.0, -3.293e-06, 0.0, -8.695e-08, -0.6185, 0.7857, 2.722e-05, -0.6185, 0.7857, -1.117e-07, -0.7071, 0.7071, -1.117e-07, -0.7071, 0.7071, 1.0, -6.213e-06, 0.0, 1.0, 0.0, 0.0, 1.0, 0.0, 0.0, 1.0, -7.998e-06, 0.0, -1.0, -5.125e-06, 0.0, -1.0, -8.719e-06, 0.0, -1.0, 7.383e-06, 0.0, -1.0, 7.383e-06, 0.0, 1.0, 0.0, 0.0, 1.0, 5.665e-06, 0.0, 1.0, 8.05e-06, 0.0, 1.0, 0.0, 0.0, 1.0, 5.665e-06, 0.0, 1.0, 1.401e-06, 0.0, 1.0, -6.67e-07, 0.0, 1.0, 8.05e-06, 0.0, -1.0, -1.808e-05, 0.0, -1.0, -1.755e-05, 0.0, -1.0, -3.293e-06, 0.0, -1.0, -6.336e-06, 0.0, -1.0, -5.125e-06, 0.0, -1.0, -1.755e-05, 0.0, -1.0, -1.808e-05, 0.0, -1.0, -8.719e-06, 0.0, 8.731e-08, 0.5947, -0.8039, -3.74e-06, 0.5947, -0.8039, -6.955e-06, 0.09758, -0.9952, -3.131e-09, 0.09758, -0.9952, 1.0, -6.67e-07, 0.0, 1.0, 1.401e-06, 0.0, 1.0, -6.213e-06, 0.0, 1.0, -7.998e-06, 0.0, 2.722e-05, -0.6185, 0.7857, -8.695e-08, -0.6185, 0.7857, -1.633e-08, -0.07187, 0.9974, -1.349e-08, -0.07187, 0.9974, -1.59e-07, -1.0, 0.0, -1.59e-07, -1.0, 0.0, -1.59e-07, -1.0, 0.0, -1.59e-07, -1.0, 0.0, -7.807e-05, -0.01959, 0.9998, -3.77e-08, -0.01959, 0.9998, -3.027e-05, 0.01959, 0.9998, 5.27e-08, 0.01959, 0.9998, 1.59e-07, 1.0, 0.0, 1.59e-07, 1.0, 0.0, 1.59e-07, 1.0, 0.0, 1.59e-07, 1.0, 0.0, 2.004e-08, 0.0, -1.0, 2.004e-08, 0.0, -1.0, 2.004e-08, 0.0, -1.0, 2.004e-08, 0.0, -1.0, 1.0, 0.0, 0.0, 1.0, 0.0, 0.0, 1.0, 0.0, 0.0, 1.0, 0.0, 0.0, -1.0, 0.0, 0.0, -1.0, 0.0, 0.0, -1.0, 0.0, 0.0, -1.0, 0.0, 0.0, -7.807e-05, -0.01959, 0.9998, -1.213e-07, -0.6807, 0.7325, -1.208e-07, -0.6807, 0.7325, -3.77e-08, -0.01959, 0.9998, 6.221e-06, 0.6807, 0.7325, 1.127e-07, 0.6807, 0.7325, 5.27e-08, 0.01959, 0.9998, -3.027e-05, 0.01959, 0.9998, 1.0, 0.0, 0.0, 1.0, 0.0, 0.0, 1.0, 0.0, 0.0, 1.0, 0.0, 0.0, -1.0, 0.0, 0.0, -1.0, 0.0, 0.0, -1.0, 0.0, 0.0, -1.0, 0.0, 0.0, -1.208e-07, -0.6807, 0.7325, -1.213e-07, -0.6807, 0.7325, -1.371e-07, -0.8682, 0.4963, -1.371e-07, -0.8682, 0.4963, 1.0, 0.0, 0.0, 1.0, 0.0, 0.0, 1.0, 0.0, 0.0, 1.0, 0.0, 0.0, 1.391e-07, 0.8681, 0.4963, 1.127e-07, 0.6807, 0.7325, 6.221e-06, 0.6807, 0.7325, 1.391e-07, 0.8681, 0.4963, -1.0, 0.0, 0.0, -1.0, 0.0, 0.0, -1.0, 0.0, 0.0, -1.0, 0.0, 0.0, -1.073e-07, -0.7071, 0.7071, -1.073e-07, -0.7071, 0.7071, -1.073e-07, -0.7071, 0.7071, -1.073e-07, -0.7071, 0.7071, 1.349e-08, 0.07187, 0.9974, 1.633e-08, 0.07187, 0.9974, -4.408e-08, -0.6976, 0.7165, -5.675e-08, -0.6976, 0.7165, 3.131e-09, -0.09758, -0.9952, 6.955e-06, -0.09758, -0.9952, 7.996e-08, 0.6886, -0.7251, 8.29e-05, 0.6886, -0.7251, -8.839e-08, -0.7071, 0.7071, -8.839e-08, -0.7071, 0.7071, -5.675e-08, -0.6976, 0.7165, -4.408e-08, -0.6976, 0.7165, 3.74e-06, -0.5947, -0.8039, -8.731e-08, -0.5947, -0.8039, -1.222e-07, -0.7071, -0.7071, -1.222e-07, -0.7071, -0.7071, 9.474e-08, 0.7071, -0.7071, 9.474e-08, 0.7071, -0.7071, 8.29e-05, 0.6886, -0.7251, 7.996e-08, 0.6886, -0.7251, 1.0, -3.934e-06, 0.0, 1.0, -3.934e-06, 0.0, 1.0, 6.336e-06, 0.0, 1.0, 3.293e-06, 0.0, 8.695e-08, 0.6185, 0.7857, -2.722e-05, 0.6185, 0.7857, 1.117e-07, 0.7071, 0.7071, 1.117e-07, 0.7071, 0.7071, -1.0, 6.213e-06, 0.0, -1.0, 0.0, 0.0, -1.0, 0.0, 0.0, -1.0, 7.998e-06, 0.0, 1.0, 5.125e-06, 0.0, 1.0, 8.719e-06, 0.0, 1.0, -7.383e-06, 0.0, 1.0, -7.383e-06, 0.0, -1.0, 0.0, 0.0, -1.0, -5.665e-06, 0.0, -1.0, -8.05e-06, 0.0, -1.0, 0.0, 0.0, -1.0, -5.665e-06, 0.0, -1.0, -1.401e-06, 0.0, -1.0, 6.67e-07, 0.0, -1.0, -8.05e-06, 0.0, 1.0, 1.808e-05, 0.0, 1.0, 1.755e-05, 0.0, 1.0, 3.293e-06, 0.0, 1.0, 6.336e-06, 0.0, 1.0, 5.125e-06, 0.0, 1.0, 1.755e-05, 0.0, 1.0, 1.808e-05, 0.0, 1.0, 8.719e-06, 0.0, -8.731e-08, -0.5947, -0.8039, 3.74e-06, -0.5947, -0.8039, 6.955e-06, -0.09758, -0.9952, 3.131e-09, -0.09758, -0.9952, -1.0, 6.67e-07, 0.0, -1.0, -1.401e-06, 0.0, -1.0, 6.213e-06, 0.0, -1.0, 7.998e-06, 0.0, -2.722e-05, 0.6185, 0.7857, 8.695e-08, 0.6185, 0.7857, 1.633e-08, 0.07187, 0.9974, 1.349e-08, 0.07187, 0.9974])] * 3)])
me_mesh_001 = bpy.data.meshes.new('Mesh.001')
me_mesh_001.from_pydata([(0.5172, 0.001978, -1.026), (0.5172, -0.003022, -1.026), (0.5216, -0.005522, -1.026), (0.5259, -0.003022, -1.026), (0.5259, 0.001978, -1.026), (0.5216, 0.004478, -1.026), (0.5172, 0.001978, 2.202), (0.5172, -0.003022, 2.202), (0.5216, -0.005522, 2.202), (0.5259, -0.003022, 2.202), (0.5259, 0.001978, 2.202), (0.5216, 0.004478, 2.202), (0.5216, -0.0005222, -1.026), (0.5216, -0.0005222, 2.202), (-0.5498, 0.001978, -1.026), (-0.5498, -0.003022, -1.026), (-0.5455, -0.005522, -1.026), (-0.5412, -0.003022, -1.026), (-0.5412, 0.001978, -1.026), (-0.5455, 0.004478, -1.026), (-0.5498, 0.001978, 2.202), (-0.5498, -0.003022, 2.202), (-0.5455, -0.005522, 2.202), (-0.5412, -0.003022, 2.202), (-0.5412, 0.001978, 2.202), (-0.5455, 0.004478, 2.202), (-0.5455, -0.0005221, -1.026), (-0.5455, -0.0005221, 2.202)], [], [(0, 1, 7, 6), (1, 2, 8, 7), (2, 3, 9, 8), (3, 4, 10, 9), (4, 5, 11, 10), (5, 0, 6, 11), (1, 0, 12), (2, 1, 12), (3, 2, 12), (4, 3, 12), (5, 4, 12), (0, 5, 12), (6, 7, 13), (7, 8, 13), (8, 9, 13), (9, 10, 13), (10, 11, 13), (11, 6, 13), (14, 15, 21, 20), (15, 16, 22, 21), (16, 17, 23, 22), (17, 18, 24, 23), (18, 19, 25, 24), (19, 14, 20, 25), (15, 14, 26), (16, 15, 26), (17, 16, 26), (18, 17, 26), (19, 18, 26), (14, 19, 26), (20, 21, 27), (21, 22, 27), (22, 23, 27), (23, 24, 27), (24, 25, 27), (25, 20, 27)])
me_mesh_001.polygons.foreach_set('use_smooth', [True] * 36)
_uv = me_mesh_001.uv_layers.new(name='map1')
_uv.uv.foreach_set('vector', [0.3307, 0.1863, 0.3307, 0.2225, 0.003481, 0.2225, 0.003481, 0.1863, 0.3307, 0.2225, 0.3307, 0.2588, 0.003481, 0.2588, 0.003481, 0.2225, 0.3307, 0.2588, 0.3307, 0.295, 0.003481, 0.295, 0.003481, 0.2588, 0.3307, 0.295, 0.3307, 0.3313, 0.003481, 0.3313, 0.003481, 0.295, 0.3307, 0.3313, 0.3307, 0.3676, 0.003481, 0.3676, 0.003481, 0.3313, 0.3307, 0.3676, 0.3307, 0.4038, 0.003481, 0.4038, 0.003481, 0.3676, 0.4873, 0.6963, 0.5553, 0.814, 0.424, 0.8113, 0.3513, 0.6963, 0.4873, 0.6963, 0.424, 0.8113, 0.2833, 0.814, 0.3513, 0.6963, 0.424, 0.8113, 0.3513, 0.9318, 0.2833, 0.814, 0.424, 0.8113, 0.4873, 0.9318, 0.3513, 0.9318, 0.424, 0.8113, 0.5553, 0.814, 0.4873, 0.9318, 0.424, 0.8113, 0.6844, 0.2548, 0.8022, 0.1868, 0.8049, 0.3275, 0.8022, 0.1868, 0.92, 0.2548, 0.8049, 0.3275, 0.92, 0.2548, 0.92, 0.3908, 0.8049, 0.3275, 0.92, 0.3908, 0.8022, 0.4588, 0.8049, 0.3275, 0.8022, 0.4588, 0.6844, 0.3908, 0.8049, 0.3275, 0.6844, 0.3908, 0.6844, 0.2548, 0.8049, 0.3275, 0.6648, 0.1863, 0.6648, 0.2225, 0.3376, 0.2225, 0.3376, 0.1863, 0.6648, 0.2225, 0.6648, 0.2588, 0.3376, 0.2588, 0.3376, 0.2225, 0.6648, 0.2588, 0.6648, 0.295, 0.3376, 0.295, 0.3376, 0.2588, 0.6648, 0.295, 0.6648, 0.3313, 0.3376, 0.3313, 0.3376, 0.295, 0.6648, 0.3313, 0.6648, 0.3676, 0.3376, 0.3676, 0.3376, 0.3313, 0.6648, 0.3676, 0.6648, 0.4038, 0.3376, 0.4038, 0.3376, 0.3676, 0.7666, 0.6963, 0.8346, 0.814, 0.7034, 0.8113, 0.6307, 0.6963, 0.7666, 0.6963, 0.7034, 0.8113, 0.5627, 0.814, 0.6307, 0.6963, 0.7034, 0.8113, 0.6307, 0.9318, 0.5627, 0.814, 0.7034, 0.8113, 0.7667, 0.9318, 0.6307, 0.9318, 0.7034, 0.8113, 0.8346, 0.814, 0.7667, 0.9318, 0.7034, 0.8113, 0.07202, 0.9318, 0.00402, 0.814, 0.1447, 0.8113, 0.00402, 0.814, 0.07201, 0.6963, 0.1447, 0.8113, 0.07201, 0.6963, 0.208, 0.6963, 0.1447, 0.8113, 0.208, 0.6963, 0.276, 0.814, 0.1447, 0.8113, 0.276, 0.814, 0.208, 0.9318, 0.1447, 0.8113, 0.208, 0.9318, 0.07202, 0.9318, 0.1447, 0.8113])
me_mesh_001.materials.append(mat_lambert1_004)
me_mesh_001.update()
me_mesh_002 = bpy.data.meshes.new('Mesh.002')
me_mesh_002.from_pydata([(0.7245, -0.03034, -1.142), (0.7245, -0.02162, -1.136), (0.7245, -0.01579, -1.128), (0.7245, -0.01375, -1.117), (0.7245, -0.06749, -1.117), (0.7245, -0.06545, -1.128), (0.7245, -0.05962, -1.136), (0.7245, -0.0509, -1.142), (0.7245, -0.04062, -1.144), (0.74, -0.03034, -1.142), (0.74, -0.02162, -1.136), (0.74, -0.01579, -1.128), (0.74, -0.01375, -1.117), (0.74, -0.06749, -1.117), (0.74, -0.06545, -1.128), (0.74, -0.05962, -1.136), (0.74, -0.0509, -1.142), (0.74, -0.04062, -1.144), (0.7245, -0.04062, -1.117), (0.74, -0.04062, -1.117), (0.7245, -0.01066, -1.083), (0.74, -0.01066, -1.083), (0.7245, -0.07058, -1.083), (0.74, -0.07058, -1.083), (0.7245, -0.04062, -1.083), (0.74, -0.04062, -1.083), (0.7245, -0.01375, -1.102), (0.7245, -0.04062, -1.102), (0.7245, -0.06749, -1.102), (0.74, -0.06749, -1.102), (0.74, -0.04062, -1.102), (0.74, -0.01375, -1.102), (0.7245, -0.01066, -1.097), (0.7245, -0.04062, -1.097), (0.7245, -0.07058, -1.097), (0.74, -0.07058, -1.097), (0.74, -0.04062, -1.097), (0.74, -0.01066, -1.097), (-0.7253, 0.02857, -1.142), (-0.7253, 0.01985, -1.136), (-0.7253, 0.01402, -1.128), (-0.7253, 0.01198, -1.117), (-0.7253, 0.06572, -1.117), (-0.7253, 0.06368, -1.128), (-0.7253, 0.05785, -1.136), (-0.7253, 0.04913, -1.142), (-0.7253, 0.03885, -1.144), (-0.7408, 0.02857, -1.142), (-0.7408, 0.01985, -1.136), (-0.7408, 0.01402, -1.128), (-0.7408, 0.01198, -1.117), (-0.7408, 0.06572, -1.117), (-0.7408, 0.06368, -1.128), (-0.7408, 0.05785, -1.136), (-0.7408, 0.04913, -1.142), (-0.7408, 0.03885, -1.144), (-0.7253, 0.03885, -1.117), (-0.7408, 0.03885, -1.117), (-0.7253, 0.008888, -1.083), (-0.7408, 0.008888, -1.083), (-0.7253, 0.06881, -1.083), (-0.7408, 0.06881, -1.083), (-0.7253, 0.03885, -1.083), (-0.7408, 0.03885, -1.083), (-0.7253, 0.01198, -1.102), (-0.7253, 0.03885, -1.102), (-0.7253, 0.06572, -1.102), (-0.7408, 0.06572, -1.102), (-0.7408, 0.03885, -1.102), (-0.7408, 0.01198, -1.102), (-0.7253, 0.008888, -1.097), (-0.7253, 0.03885, -1.097), (-0.7253, 0.06881, -1.097), (-0.7408, 0.06881, -1.097), (-0.7408, 0.03885, -1.097), (-0.7408, 0.008888, -1.097), (0.7245, 0.04913, -1.142), (0.7245, 0.05785, -1.136), (0.7245, 0.06368, -1.128), (0.7245, 0.06572, -1.117), (0.7245, 0.01198, -1.117), (0.7245, 0.01402, -1.128), (0.7245, 0.01985, -1.136), (0.7245, 0.02857, -1.142), (0.7245, 0.03885, -1.144), (0.74, 0.04913, -1.142), (0.74, 0.05785, -1.136), (0.74, 0.06368, -1.128), (0.74, 0.06572, -1.117), (0.74, 0.01198, -1.117), (0.74, 0.01402, -1.128), (0.74, 0.01985, -1.136), (0.74, 0.02857, -1.142), (0.74, 0.03885, -1.144), (0.7245, 0.03885, -1.117), (0.74, 0.03885, -1.117), (0.7245, 0.06881, -1.083), (0.74, 0.06881, -1.083), (0.7245, 0.008888, -1.083), (0.74, 0.008888, -1.083), (0.7245, 0.03885, -1.083), (0.74, 0.03885, -1.083), (0.7245, 0.06572, -1.102), (0.7245, 0.03885, -1.102), (0.7245, 0.01198, -1.102), (0.74, 0.01198, -1.102), (0.74, 0.03885, -1.102), (0.74, 0.06572, -1.102), (0.7245, 0.06881, -1.097), (0.7245, 0.03885, -1.097), (0.7245, 0.008888, -1.097), (0.74, 0.008888, -1.097), (0.74, 0.03885, -1.097), (0.74, 0.06881, -1.097), (-0.7253, -0.0509, -1.142), (-0.7253, -0.05962, -1.136), (-0.7253, -0.06545, -1.128), (-0.7253, -0.06749, -1.117), (-0.7253, -0.01375, -1.117), (-0.7253, -0.01579, -1.128), (-0.7253, -0.02162, -1.136), (-0.7253, -0.03034, -1.142), (-0.7253, -0.04062, -1.144), (-0.7408, -0.0509, -1.142), (-0.7408, -0.05962, -1.136), (-0.7408, -0.06545, -1.128), (-0.7408, -0.06749, -1.117), (-0.7408, -0.01375, -1.117), (-0.7408, -0.01579, -1.128), (-0.7408, -0.02162, -1.136), (-0.7408, -0.03034, -1.142), (-0.7408, -0.04062, -1.144), (-0.7253, -0.04062, -1.117), (-0.7408, -0.04062, -1.117), (-0.7253, -0.07058, -1.083), (-0.7408, -0.07058, -1.083), (-0.7253, -0.01066, -1.083), (-0.7408, -0.01066, -1.083), (-0.7253, -0.04062, -1.083), (-0.7408, -0.04062, -1.083), (-0.7253, -0.06749, -1.102), (-0.7253, -0.04062, -1.102), (-0.7253, -0.01375, -1.102), (-0.7408, -0.01375, -1.102), (-0.7408, -0.04062, -1.102), (-0.7408, -0.06749, -1.102), (-0.7253, -0.07058, -1.097), (-0.7253, -0.04062, -1.097), (-0.7253, -0.01066, -1.097), (-0.7408, -0.01066, -1.097), (-0.7408, -0.04062, -1.097), (-0.7408, -0.07058, -1.097)], [], [(0, 1, 10, 9), (1, 2, 11, 10), (2, 3, 12, 11), (4, 5, 14, 13), (5, 6, 15, 14), (6, 7, 16, 15), (7, 8, 17, 16), (8, 0, 9, 17), (1, 0, 18), (2, 1, 18), (3, 2, 18), (5, 4, 18), (6, 5, 18), (7, 6, 18), (8, 7, 18), (0, 8, 18), (9, 10, 19), (10, 11, 19), (11, 12, 19), (13, 14, 19), (14, 15, 19), (15, 16, 19), (16, 17, 19), (17, 9, 19), (37, 32, 20, 21), (34, 35, 23, 22), (32, 33, 24, 20), (33, 34, 22, 24), (36, 37, 21, 25), (35, 36, 25, 23), (3, 18, 27, 26), (18, 4, 28, 27), (4, 13, 29, 28), (13, 19, 30, 29), (19, 12, 31, 30), (12, 3, 26, 31), (26, 27, 33, 32), (27, 28, 34, 33), (28, 29, 35, 34), (29, 30, 36, 35), (30, 31, 37, 36), (31, 26, 32, 37), (38, 39, 48, 47), (39, 40, 49, 48), (40, 41, 50, 49), (42, 43, 52, 51), (43, 44, 53, 52), (44, 45, 54, 53), (45, 46, 55, 54), (46, 38, 47, 55), (39, 38, 56), (40, 39, 56), (41, 40, 56), (43, 42, 56), (44, 43, 56), (45, 44, 56), (46, 45, 56), (38, 46, 56), (47, 48, 57), (48, 49, 57), (49, 50, 57), (51, 52, 57), (52, 53, 57), (53, 54, 57), (54, 55, 57), (55, 47, 57), (75, 70, 58, 59), (72, 73, 61, 60), (70, 71, 62, 58), (71, 72, 60, 62), (74, 75, 59, 63), (73, 74, 63, 61), (41, 56, 65, 64), (56, 42, 66, 65), (42, 51, 67, 66), (51, 57, 68, 67), (57, 50, 69, 68), (50, 41, 64, 69), (64, 65, 71, 70), (65, 66, 72, 71), (66, 67, 73, 72), (67, 68, 74, 73), (68, 69, 75, 74), (69, 64, 70, 75), (76, 77, 86, 85), (77, 78, 87, 86), (78, 79, 88, 87), (80, 81, 90, 89), (81, 82, 91, 90), (82, 83, 92, 91), (83, 84, 93, 92), (84, 76, 85, 93), (77, 76, 94), (78, 77, 94), (79, 78, 94), (81, 80, 94), (82, 81, 94), (83, 82, 94), (84, 83, 94), (76, 84, 94), (85, 86, 95), (86, 87, 95), (87, 88, 95), (89, 90, 95), (90, 91, 95), (91, 92, 95), (92, 93, 95), (93, 85, 95), (113, 108, 96, 97), (110, 111, 99, 98), (108, 109, 100, 96), (109, 110, 98, 100), (112, 113, 97, 101), (111, 112, 101, 99), (79, 94, 103, 102), (94, 80, 104, 103), (80, 89, 105, 104), (89, 95, 106, 105), (95, 88, 107, 106), (88, 79, 102, 107), (102, 103, 109, 108), (103, 104, 110, 109), (104, 105, 111, 110), (105, 106, 112, 111), (106, 107, 113, 112), (107, 102, 108, 113), (114, 115, 124, 123), (115, 116, 125, 124), (116, 117, 126, 125), (118, 119, 128, 127), (119, 120, 129, 128), (120, 121, 130, 129), (121, 122, 131, 130), (122, 114, 123, 131), (115, 114, 132), (116, 115, 132), (117, 116, 132), (119, 118, 132), (120, 119, 132), (121, 120, 132), (122, 121, 132), (114, 122, 132), (123, 124, 133), (124, 125, 133), (125, 126, 133), (127, 128, 133), (128, 129, 133), (129, 130, 133), (130, 131, 133), (131, 123, 133), (151, 146, 134, 135), (148, 149, 137, 136), (146, 147, 138, 134), (147, 148, 136, 138), (150, 151, 135, 139), (149, 150, 139, 137), (117, 132, 141, 140), (132, 118, 142, 141), (118, 127, 143, 142), (127, 133, 144, 143), (133, 126, 145, 144), (126, 117, 140, 145), (140, 141, 147, 146), (141, 142, 148, 147), (142, 143, 149, 148), (143, 144, 150, 149), (144, 145, 151, 150), (145, 140, 146, 151)])
me_mesh_002.polygons.foreach_set('use_smooth', [True] * 168)
_k = set([(0, 1), (0, 8), (1, 2), (2, 3), (3, 26), (4, 5), (4, 28), (5, 6), (6, 7), (7, 8), (9, 10), (9, 17), (10, 11), (11, 12), (12, 31), (13, 14), (13, 29), (14, 15), (15, 16), (16, 17), (20, 32), (21, 37), (22, 34), (23, 35), (26, 31), (26, 32), (28, 29), (28, 34), (29, 35), (31, 37), (32, 37), (34, 35), (38, 39), (38, 46), (39, 40), (40, 41), (41, 64), (42, 43), (42, 66), (43, 44), (44, 45), (45, 46), (47, 48), (47, 55), (48, 49), (49, 50), (50, 69), (51, 52), (51, 67), (52, 53), (53, 54), (54, 55), (58, 70), (59, 75), (60, 72), (61, 73), (64, 69), (64, 70), (66, 67), (66, 72), (67, 73), (69, 75), (70, 75), (72, 73), (76, 77), (76, 84), (77, 78), (78, 79), (79, 102), (80, 81), (80, 104), (81, 82), (82, 83), (83, 84), (85, 86), (85, 93), (86, 87), (87, 88), (88, 107), (89, 90), (89, 105), (90, 91), (91, 92), (92, 93), (96, 108), (97, 113), (98, 110), (99, 111), (102, 107), (102, 108), (104, 105), (104, 110), (105, 111), (107, 113), (108, 113), (110, 111), (114, 115), (114, 122), (115, 116), (116, 117), (117, 140), (118, 119), (118, 142), (119, 120), (120, 121), (121, 122), (123, 124), (123, 131), (124, 125), (125, 126), (126, 145), (127, 128), (127, 143), (128, 129), (129, 130), (130, 131), (134, 146), (135, 151), (136, 148), (137, 149), (140, 145), (140, 146), (142, 143), (142, 148), (143, 149), (145, 151), (146, 151), (148, 149)])
me_mesh_002.attributes.new('sharp_edge', 'BOOLEAN', 'EDGE').data.foreach_set('value', [ (min(e.vertices), max(e.vertices)) in _k for e in me_mesh_002.edges])
_uv = me_mesh_002.uv_layers.new(name='map1')
_uv.uv.foreach_set('vector', [0.8746, 0.4594, 0.8746, 0.4542, 0.8824, 0.4542, 0.8824, 0.4594, 0.8746, 0.4542, 0.8746, 0.449, 0.8824, 0.449, 0.8824, 0.4542, 0.8746, 0.449, 0.8746, 0.4439, 0.8824, 0.4439, 0.8824, 0.449, 0.8746, 0.4853, 0.8746, 0.4801, 0.8824, 0.4801, 0.8824, 0.4853, 0.8746, 0.4801, 0.8746, 0.4749, 0.8824, 0.4749, 0.8824, 0.4801, 0.8746, 0.4749, 0.8746, 0.4698, 0.8824, 0.4698, 0.8824, 0.4749, 0.8746, 0.4698, 0.8746, 0.4646, 0.8824, 0.4646, 0.8824, 0.4698, 0.8746, 0.4646, 0.8746, 0.4594, 0.8824, 0.4594, 0.8824, 0.4646, 0.7356, 0.1917, 0.7385, 0.196, 0.7261, 0.2011, 0.7312, 0.1888, 0.7356, 0.1917, 0.7261, 0.2011, 0.7261, 0.1878, 0.7312, 0.1888, 0.7261, 0.2011, 0.7312, 0.2135, 0.7261, 0.2145, 0.7261, 0.2011, 0.7356, 0.2106, 0.7312, 0.2135, 0.7261, 0.2011, 0.7385, 0.2062, 0.7356, 0.2106, 0.7261, 0.2011, 0.7395, 0.2011, 0.7385, 0.2062, 0.7261, 0.2011, 0.7385, 0.196, 0.7395, 0.2011, 0.7261, 0.2011, 0.91, 0.1769, 0.9144, 0.1798, 0.9049, 0.1892, 0.9144, 0.1798, 0.9173, 0.1841, 0.9049, 0.1892, 0.9173, 0.1841, 0.9183, 0.1892, 0.9049, 0.1892, 0.8916, 0.1892, 0.8926, 0.1841, 0.9049, 0.1892, 0.8926, 0.1841, 0.8955, 0.1798, 0.9049, 0.1892, 0.8955, 0.1798, 0.8998, 0.1769, 0.9049, 0.1892, 0.8998, 0.1769, 0.9049, 0.1759, 0.9049, 0.1892, 0.9049, 0.1759, 0.91, 0.1769, 0.9049, 0.1892, 0.8824, 0.4332, 0.8746, 0.4332, 0.8746, 0.4265, 0.8824, 0.4265, 0.8746, 0.496, 0.8824, 0.496, 0.8824, 0.5027, 0.8746, 0.5027, 0.7158, 0.1863, 0.7158, 0.2011, 0.7091, 0.2011, 0.7091, 0.1863, 0.7158, 0.2011, 0.7158, 0.216, 0.7091, 0.216, 0.7091, 0.2011, 0.9049, 0.1995, 0.9198, 0.1995, 0.9198, 0.2063, 0.9049, 0.2063, 0.89, 0.1995, 0.9049, 0.1995, 0.9049, 0.2063, 0.89, 0.2063, 0.7261, 0.1878, 0.7261, 0.2011, 0.7183, 0.2011, 0.7183, 0.1878, 0.7261, 0.2011, 0.7261, 0.2145, 0.7183, 0.2145, 0.7183, 0.2011, 0.8746, 0.4853, 0.8824, 0.4853, 0.8824, 0.4931, 0.8746, 0.4931, 0.8916, 0.1892, 0.9049, 0.1892, 0.9049, 0.197, 0.8916, 0.197, 0.9049, 0.1892, 0.9183, 0.1892, 0.9183, 0.197, 0.9049, 0.197, 0.8824, 0.4439, 0.8746, 0.4439, 0.8746, 0.4361, 0.8824, 0.4361, 0.7183, 0.1878, 0.7183, 0.2011, 0.7158, 0.2011, 0.7158, 0.1863, 0.7183, 0.2011, 0.7183, 0.2145, 0.7158, 0.216, 0.7158, 0.2011, 0.8746, 0.4931, 0.8824, 0.4931, 0.8824, 0.496, 0.8746, 0.496, 0.8916, 0.197, 0.9049, 0.197, 0.9049, 0.1995, 0.89, 0.1995, 0.9049, 0.197, 0.9183, 0.197, 0.9198, 0.1995, 0.9049, 0.1995, 0.8824, 0.4361, 0.8746, 0.4361, 0.8746, 0.4332, 0.8824, 0.4332, 0.7469, 0.4751, 0.7469, 0.4699, 0.7547, 0.4699, 0.7547, 0.4751, 0.7469, 0.4699, 0.7469, 0.4647, 0.7547, 0.4647, 0.7547, 0.4699, 0.7469, 0.4647, 0.7469, 0.4595, 0.7547, 0.4595, 0.7547, 0.4647, 0.7469, 0.501, 0.7469, 0.4958, 0.7547, 0.4958, 0.7547, 0.501, 0.7469, 0.4958, 0.7469, 0.4906, 0.7547, 0.4906, 0.7547, 0.4958, 0.7469, 0.4906, 0.7469, 0.4854, 0.7547, 0.4854, 0.7547, 0.4906, 0.7469, 0.4854, 0.7469, 0.4802, 0.7547, 0.4802, 0.7547, 0.4854, 0.7469, 0.4802, 0.7469, 0.4751, 0.7547, 0.4751, 0.7547, 0.4802, 0.7361, 0.4302, 0.739, 0.4345, 0.7267, 0.4396, 0.7318, 0.4273, 0.7361, 0.4302, 0.7267, 0.4396, 0.7267, 0.4263, 0.7318, 0.4273, 0.7267, 0.4396, 0.7318, 0.4519, 0.7267, 0.4529, 0.7267, 0.4396, 0.7361, 0.449, 0.7318, 0.4519, 0.7267, 0.4396, 0.739, 0.4447, 0.7361, 0.449, 0.7267, 0.4396, 0.74, 0.4396, 0.739, 0.4447, 0.7267, 0.4396, 0.739, 0.4345, 0.74, 0.4396, 0.7267, 0.4396, 0.8997, 0.1662, 0.8968, 0.1705, 0.8874, 0.1611, 0.8968, 0.1705, 0.8925, 0.1734, 0.8874, 0.1611, 0.8925, 0.1734, 0.8874, 0.1744, 0.8874, 0.1611, 0.8874, 0.1478, 0.8925, 0.1488, 0.8874, 0.1611, 0.8925, 0.1488, 0.8968, 0.1517, 0.8874, 0.1611, 0.8968, 0.1517, 0.8997, 0.156, 0.8874, 0.1611, 0.8997, 0.156, 0.9007, 0.1611, 0.8874, 0.1611, 0.9007, 0.1611, 0.8997, 0.1662, 0.8874, 0.1611, 0.7547, 0.4488, 0.7469, 0.4488, 0.7469, 0.4421, 0.7547, 0.4421, 0.7469, 0.5116, 0.7547, 0.5116, 0.7547, 0.5184, 0.7469, 0.5184, 0.7164, 0.4247, 0.7164, 0.4396, 0.7096, 0.4396, 0.7096, 0.4247, 0.7164, 0.4396, 0.7164, 0.4545, 0.7096, 0.4545, 0.7096, 0.4396, 0.8771, 0.1611, 0.8771, 0.176, 0.8703, 0.176, 0.8703, 0.1611, 0.8771, 0.1462, 0.8771, 0.1611, 0.8703, 0.1611, 0.8703, 0.1462, 0.7267, 0.4263, 0.7267, 0.4396, 0.7189, 0.4396, 0.7189, 0.4263, 0.7267, 0.4396, 0.7267, 0.4529, 0.7189, 0.453, 0.7189, 0.4396, 0.7469, 0.501, 0.7547, 0.501, 0.7547, 0.5087, 0.7469, 0.5087, 0.8874, 0.1478, 0.8874, 0.1611, 0.8796, 0.1611, 0.8796, 0.1478, 0.8874, 0.1611, 0.8874, 0.1744, 0.8796, 0.1744, 0.8796, 0.1611, 0.7547, 0.4595, 0.7469, 0.4595, 0.7469, 0.4518, 0.7547, 0.4518, 0.7189, 0.4263, 0.7189, 0.4396, 0.7164, 0.4396, 0.7164, 0.4247, 0.7189, 0.4396, 0.7189, 0.453, 0.7164, 0.4545, 0.7164, 0.4396, 0.7469, 0.5087, 0.7547, 0.5087, 0.7547, 0.5116, 0.7469, 0.5116, 0.8796, 0.1478, 0.8796, 0.1611, 0.8771, 0.1611, 0.8771, 0.1462, 0.8796, 0.1611, 0.8796, 0.1744, 0.8771, 0.176, 0.8771, 0.1611, 0.7547, 0.4518, 0.7469, 0.4518, 0.7469, 0.4488, 0.7547, 0.4488, 0.8445, 0.4768, 0.8445, 0.4716, 0.8522, 0.4716, 0.8522, 0.4768, 0.8445, 0.4716, 0.8445, 0.4664, 0.8522, 0.4664, 0.8522, 0.4716, 0.8445, 0.4664, 0.8445, 0.4613, 0.8522, 0.4613, 0.8522, 0.4664, 0.8445, 0.5027, 0.8445, 0.4975, 0.8522, 0.4975, 0.8522, 0.5027, 0.8445, 0.4975, 0.8445, 0.4923, 0.8522, 0.4923, 0.8522, 0.4975, 0.8445, 0.4923, 0.8445, 0.4872, 0.8522, 0.4872, 0.8522, 0.4923, 0.8445, 0.4872, 0.8445, 0.482, 0.8522, 0.482, 0.8522, 0.4872, 0.8445, 0.482, 0.8445, 0.4768, 0.8522, 0.4768, 0.8522, 0.482, 0.8934, 0.4334, 0.8905, 0.4291, 0.9028, 0.4239, 0.8977, 0.4363, 0.8934, 0.4334, 0.9028, 0.4239, 0.9028, 0.4373, 0.8977, 0.4363, 0.9028, 0.4239, 0.8977, 0.4116, 0.9028, 0.4106, 0.9028, 0.4239, 0.8934, 0.4145, 0.8977, 0.4116, 0.9028, 0.4239, 0.8905, 0.4188, 0.8934, 0.4145, 0.9028, 0.4239, 0.8895, 0.4239, 0.8905, 0.4188, 0.9028, 0.4239, 0.8905, 0.4291, 0.8895, 0.4239, 0.9028, 0.4239, 0.852, 0.1943, 0.8549, 0.19, 0.8643, 0.1994, 0.8549, 0.19, 0.8592, 0.1871, 0.8643, 0.1994, 0.8592, 0.1871, 0.8643, 0.186, 0.8643, 0.1994, 0.8643, 0.2127, 0.8592, 0.2117, 0.8643, 0.1994, 0.8592, 0.2117, 0.8549, 0.2088, 0.8643, 0.1994, 0.8549, 0.2088, 0.852, 0.2045, 0.8643, 0.1994, 0.852, 0.2045, 0.851, 0.1994, 0.8643, 0.1994, 0.851, 0.1994, 0.852, 0.1943, 0.8643, 0.1994, 0.8522, 0.4506, 0.8445, 0.4506, 0.8445, 0.4439, 0.8522, 0.4439, 0.8445, 0.5134, 0.8522, 0.5134, 0.8522, 0.5201, 0.8445, 0.5201, 0.9132, 0.4388, 0.9131, 0.4239, 0.9199, 0.4239, 0.9199, 0.4388, 0.9131, 0.4239, 0.9131, 0.4091, 0.9199, 0.4091, 0.9199, 0.4239, 0.8746, 0.1994, 0.8746, 0.1845, 0.8814, 0.1845, 0.8814, 0.1994, 0.8746, 0.2143, 0.8746, 0.1994, 0.8814, 0.1994, 0.8814, 0.2143, 0.9028, 0.4373, 0.9028, 0.4239, 0.9106, 0.4239, 0.9106, 0.4373, 0.9028, 0.4239, 0.9028, 0.4106, 0.9106, 0.4106, 0.9106, 0.4239, 0.8445, 0.5027, 0.8522, 0.5027, 0.8522, 0.5105, 0.8445, 0.5105, 0.8643, 0.2127, 0.8643, 0.1994, 0.8721, 0.1994, 0.8721, 0.2127, 0.8643, 0.1994, 0.8643, 0.186, 0.8721, 0.186, 0.8721, 0.1994, 0.8522, 0.4613, 0.8445, 0.4613, 0.8445, 0.4535, 0.8522, 0.4535, 0.9106, 0.4373, 0.9106, 0.4239, 0.9131, 0.4239, 0.9132, 0.4388, 0.9106, 0.4239, 0.9106, 0.4106, 0.9131, 0.4091, 0.9131, 0.4239, 0.8445, 0.5105, 0.8522, 0.5105, 0.8522, 0.5134, 0.8445, 0.5134, 0.8721, 0.2127, 0.8721, 0.1994, 0.8746, 0.1994, 0.8746, 0.2143, 0.8721, 0.1994, 0.8721, 0.186, 0.8746, 0.1845, 0.8746, 0.1994, 0.8522, 0.4535, 0.8445, 0.4535, 0.8445, 0.4506, 0.8522, 0.4506, 0.8596, 0.4681, 0.8596, 0.4629, 0.8673, 0.4629, 0.8673, 0.4681, 0.8596, 0.4629, 0.8596, 0.4577, 0.8673, 0.4577, 0.8673, 0.4629, 0.8596, 0.4577, 0.8596, 0.4526, 0.8673, 0.4526, 0.8673, 0.4577, 0.8596, 0.494, 0.8596, 0.4888, 0.8673, 0.4888, 0.8673, 0.494, 0.8596, 0.4888, 0.8596, 0.4836, 0.8673, 0.4836, 0.8673, 0.4888, 0.8596, 0.4836, 0.8596, 0.4785, 0.8673, 0.4785, 0.8673, 0.4836, 0.8596, 0.4785, 0.8596, 0.4733, 0.8673, 0.4733, 0.8673, 0.4785, 0.8596, 0.4733, 0.8596, 0.4681, 0.8673, 0.4681, 0.8673, 0.4733, 0.9158, 0.4493, 0.9187, 0.4536, 0.9064, 0.4587, 0.9115, 0.4464, 0.9158, 0.4493, 0.9064, 0.4587, 0.9064, 0.4454, 0.9115, 0.4464, 0.9064, 0.4587, 0.9115, 0.4711, 0.9064, 0.4721, 0.9064, 0.4587, 0.9158, 0.4682, 0.9115, 0.4711, 0.9064, 0.4587, 0.9187, 0.4639, 0.9158, 0.4682, 0.9064, 0.4587, 0.9197, 0.4587, 0.9187, 0.4639, 0.9064, 0.4587, 0.9187, 0.4536, 0.9197, 0.4587, 0.9064, 0.4587, 0.7012, 0.2062, 0.6983, 0.2106, 0.6889, 0.2011, 0.6983, 0.2106, 0.694, 0.2135, 0.6889, 0.2011, 0.694, 0.2135, 0.6889, 0.2145, 0.6889, 0.2011, 0.6889, 0.1878, 0.694, 0.1888, 0.6889, 0.2011, 0.694, 0.1888, 0.6983, 0.1917, 0.6889, 0.2011, 0.6983, 0.1917, 0.7012, 0.196, 0.6889, 0.2011, 0.7012, 0.196, 0.7022, 0.2011, 0.6889, 0.2011, 0.7022, 0.2011, 0.7012, 0.2062, 0.6889, 0.2011, 0.8673, 0.4419, 0.8596, 0.4419, 0.8596, 0.4352, 0.8673, 0.4352, 0.8596, 0.5047, 0.8673, 0.5047, 0.8673, 0.5114, 0.8596, 0.5114, 0.8961, 0.4439, 0.8961, 0.4588, 0.8893, 0.4588, 0.8893, 0.4439, 0.8961, 0.4588, 0.8961, 0.4736, 0.8893, 0.4736, 0.8893, 0.4588, 0.6785, 0.2011, 0.6785, 0.216, 0.6718, 0.216, 0.6718, 0.2011, 0.6785, 0.1863, 0.6785, 0.2011, 0.6718, 0.2011, 0.6718, 0.1863, 0.9064, 0.4454, 0.9064, 0.4587, 0.8986, 0.4588, 0.8986, 0.4454, 0.9064, 0.4587, 0.9064, 0.4721, 0.8986, 0.4721, 0.8986, 0.4588, 0.8596, 0.494, 0.8673, 0.494, 0.8673, 0.5018, 0.8596, 0.5018, 0.6889, 0.1878, 0.6889, 0.2011, 0.681, 0.2011, 0.6811, 0.1878, 0.6889, 0.2011, 0.6889, 0.2145, 0.681, 0.2145, 0.681, 0.2011, 0.8673, 0.4526, 0.8596, 0.4526, 0.8596, 0.4448, 0.8673, 0.4448, 0.8986, 0.4454, 0.8986, 0.4588, 0.8961, 0.4588, 0.8961, 0.4439, 0.8986, 0.4588, 0.8986, 0.4721, 0.8961, 0.4736, 0.8961, 0.4588, 0.8596, 0.5018, 0.8673, 0.5018, 0.8673, 0.5047, 0.8596, 0.5047, 0.6811, 0.1878, 0.681, 0.2011, 0.6785, 0.2011, 0.6785, 0.1863, 0.681, 0.2011, 0.681, 0.2145, 0.6785, 0.216, 0.6785, 0.2011, 0.8673, 0.4448, 0.8596, 0.4448, 0.8596, 0.4419, 0.8673, 0.4419])
me_mesh_002.materials.append(mat_lambert1_004)
me_mesh_002.update()
me_mesh_002.normals_split_custom_set([tuple(v) for v in zip(*[iter([-2.925e-06, 0.3827, -0.9239, 0.0, 0.7071, -0.7071, 0.0, 0.7071, -0.7071, -2.925e-06, 0.3827, -0.9239, 0.0, 0.7071, -0.7071, 0.0, 0.9239, -0.3827, 0.0, 0.9239, -0.3827, 0.0, 0.7071, -0.7071, 0.0, 0.9239, -0.3827, 6.055e-08, 0.9969, -0.07842, 6.204e-08, 0.9969, -0.07842, 0.0, 0.9239, -0.3827, -7.534e-07, -0.9969, -0.07841, 0.0, -0.9239, -0.3827, 0.0, -0.9239, -0.3827, 0.0, -0.9969, -0.07841, 0.0, -0.9239, -0.3827, 0.0, -0.7071, -0.7071, 0.0, -0.7071, -0.7071, 0.0, -0.9239, -0.3827, 0.0, -0.7071, -0.7071, 0.0, -0.3827, -0.9239, 0.0, -0.3827, -0.9239, 0.0, -0.7071, -0.7071, 0.0, -0.3827, -0.9239, -2.925e-06, 2.844e-06, -1.0, -2.925e-06, 2.844e-06, -1.0, 0.0, -0.3827, -0.9239, -2.925e-06, 2.844e-06, -1.0, -2.925e-06, 0.3827, -0.9239, -2.925e-06, 0.3827, -0.9239, -2.925e-06, 2.844e-06, -1.0, -1.0, 0.0, 0.0, -1.0, 6.741e-06, 0.0, -1.0, 5.645e-12, 0.0, -1.0, 0.0, 0.0, -1.0, 0.0, 0.0, -1.0, 5.645e-12, 0.0, -1.0, 0.0, 0.0, -1.0, 0.0, 0.0, -1.0, 5.645e-12, 0.0, -1.0, 0.0, 0.0, -1.0, 0.0, 0.0, -1.0, 5.645e-12, 0.0, -1.0, 0.0, 0.0, -1.0, 0.0, 0.0, -1.0, 5.645e-12, 0.0, -1.0, -6.74e-06, 0.0, -1.0, 0.0, 0.0, -1.0, 5.645e-12, 0.0, -1.0, 1.992e-10, 0.0, -1.0, -6.74e-06, 0.0, -1.0, 5.645e-12, 0.0, -1.0, 6.741e-06, 0.0, -1.0, 1.992e-10, 0.0, -1.0, 5.645e-12, 0.0, 1.0, 0.0, 0.0, 1.0, 1.685e-06, 0.0, 1.0, -2.106e-07, 0.0, 1.0, 1.685e-06, 0.0, 1.0, 1.685e-06, 0.0, 1.0, -2.106e-07, 0.0, 1.0, 1.685e-06, 0.0, 1.0, 0.0, 0.0, 1.0, -2.106e-07, 0.0, 1.0, 0.0, 0.0, 1.0, -3.37e-06, 0.0, 1.0, -2.106e-07, 0.0, 1.0, -3.37e-06, 0.0, 1.0, -3.37e-06, 0.0, 1.0, -2.106e-07, 0.0, 1.0, -3.37e-06, 0.0, 1.0, 0.0, 0.0, 1.0, -2.106e-07, 0.0, 1.0, 0.0, 0.0, 1.0, 0.0, 0.0, 1.0, -2.106e-07, 0.0, 1.0, 0.0, 0.0, 1.0, 0.0, 0.0, 1.0, -2.106e-07, 0.0, 1.203e-07, 1.0, 0.0, 1.203e-07, 1.0, 0.0, 1.203e-07, 1.0, 0.0, 1.203e-07, 1.0, 0.0, 0.0, -1.0, 0.0, 0.0, -1.0, 0.0, 0.0, -1.0, 0.0, 0.0, -1.0, 0.0, -1.0, 0.0, 0.0, -1.0, 0.0, 0.0, -1.0, 0.0, 0.0, -1.0, 0.0, 0.0, -1.0, 0.0, 0.0, -1.0, 0.0, 0.0, -1.0, 0.0, 0.0, -1.0, 0.0, 0.0, 1.0, 0.0, 0.0, 1.0, 0.0, 0.0, 1.0, 0.0, 0.0, 1.0, 0.0, 0.0, 1.0, 0.0, 0.0, 1.0, 0.0, 0.0, 1.0, 0.0, 0.0, 1.0, 0.0, 0.0, -1.0, 0.0, 0.0, -1.0, 5.645e-12, 0.0, -1.0, 0.0, 0.0, -1.0, 0.0, 0.0, -1.0, 5.645e-12, 0.0, -1.0, 0.0, 0.0, -1.0, 0.0, 0.0, -1.0, 0.0, 0.0, -7.534e-07, -0.9969, -0.07841, 0.0, -0.9969, -0.07841, 0.0, -1.0, 0.0, 0.0, -1.0, 0.0, 1.0, 0.0, 0.0, 1.0, -2.106e-07, 0.0, 1.0, 0.0, 0.0, 1.0, 0.0, 0.0, 1.0, -2.106e-07, 0.0, 1.0, 0.0, 0.0, 1.0, 0.0, 0.0, 1.0, 0.0, 0.0, 6.204e-08, 0.9969, -0.07842, 6.055e-08, 0.9969, -0.07842, 1.203e-07, 1.0, 0.0, 1.203e-07, 1.0, 0.0, -1.0, 0.0, 0.0, -1.0, 0.0, 0.0, -1.0, 0.0, 0.0, -1.0, 0.0, 0.0, -1.0, 0.0, 0.0, -1.0, 0.0, 0.0, -1.0, 0.0, 0.0, -1.0, 0.0, 0.0, 0.0, -0.8524, -0.5228, 0.0, -0.8524, -0.5228, 0.0, -0.8524, -0.5228, 0.0, -0.8524, -0.5228, 1.0, 0.0, 0.0, 1.0, 0.0, 0.0, 1.0, 0.0, 0.0, 1.0, 0.0, 0.0, 1.0, 0.0, 0.0, 1.0, 0.0, 0.0, 1.0, 0.0, 0.0, 1.0, 0.0, 0.0, 5.757e-07, 0.8524, -0.5228, 5.757e-07, 0.8524, -0.5228, 5.757e-07, 0.8524, -0.5228, 5.757e-07, 0.8524, -0.5228, 0.0, -0.3827, -0.9239, 0.0, -0.7071, -0.7071, 0.0, -0.7071, -0.7071, 0.0, -0.3827, -0.9239, 0.0, -0.7071, -0.7071, -7.312e-07, -0.9239, -0.3827, -7.312e-07, -0.9239, -0.3827, 0.0, -0.7071, -0.7071, -7.312e-07, -0.9239, -0.3827, -8.127e-07, -0.9969, -0.07842, -8.113e-07, -0.9969, -0.07842, -7.312e-07, -0.9239, -0.3827, -2.056e-06, 0.9969, -0.07841, 0.0, 0.9239, -0.3827, 0.0, 0.9239, -0.3827, 0.0, 0.9969, -0.07841, 0.0, 0.9239, -0.3827, 0.0, 0.7071, -0.7071, 0.0, 0.7071, -0.7071, 0.0, 0.9239, -0.3827, 0.0, 0.7071, -0.7071, 0.0, 0.3827, -0.9239, 0.0, 0.3827, -0.9239, 0.0, 0.7071, -0.7071, 0.0, 0.3827, -0.9239, 0.0, -2.824e-06, -1.0, 0.0, -2.824e-06, -1.0, 0.0, 0.3827, -0.9239, 0.0, -2.824e-06, -1.0, 0.0, -0.3827, -0.9239, 0.0, -0.3827, -0.9239, 0.0, -2.824e-06, -1.0, 1.0, 0.0, 0.0, 1.0, 0.0, 0.0, 1.0, 0.0, 0.0, 1.0, 0.0, 0.0, 1.0, 0.0, 0.0, 1.0, 0.0, 0.0, 1.0, 0.0, 0.0, 1.0, 0.0, 0.0, 1.0, 0.0, 0.0, 1.0, 0.0, 0.0, 1.0, 0.0, 0.0, 1.0, 0.0, 0.0, 1.0, 0.0, 0.0, 1.0, 0.0, 0.0, 1.0, 0.0, 0.0, 1.0, 0.0, 0.0, 1.0, 0.0, 0.0, 1.0, 0.0, 0.0, 1.0, 0.0, 0.0, 1.0, 0.0, 0.0, 1.0, 0.0, 0.0, 1.0, 0.0, 0.0, 1.0, 0.0, 0.0, 1.0, 0.0, 0.0, -1.0, 0.0, 0.0, -1.0, -1.685e-06, 0.0, -1.0, -2.106e-07, 0.0, -1.0, -1.685e-06, 0.0, -1.0, -1.685e-06, 0.0, -1.0, -2.106e-07, 0.0, -1.0, -1.685e-06, 0.0, -1.0, 0.0, 0.0, -1.0, -2.106e-07, 0.0, -1.0, 0.0, 0.0, -1.0, 0.0, 0.0, -1.0, -2.106e-07, 0.0, -1.0, 0.0, 0.0, -1.0, 0.0, 0.0, -1.0, -2.106e-07, 0.0, -1.0, 0.0, 0.0, -1.0, 0.0, 0.0, -1.0, -2.106e-07, 0.0, -1.0, 0.0, 0.0, -1.0, 0.0, 0.0, -1.0, -2.106e-07, 0.0, -1.0, 0.0, 0.0, -1.0, 0.0, 0.0, -1.0, -2.106e-07, 0.0, -1.805e-07, -1.0, 0.0, -1.805e-07, -1.0, 0.0, -1.805e-07, -1.0, 0.0, -1.805e-07, -1.0, 0.0, 0.0, 1.0, 0.0, 0.0, 1.0, 0.0, 0.0, 1.0, 0.0, 0.0, 1.0, 0.0, 1.0, 0.0, 0.0, 1.0, 0.0, 0.0, 1.0, 0.0, 0.0, 1.0, 0.0, 0.0, 1.0, 0.0, 0.0, 1.0, 0.0, 0.0, 1.0, 0.0, 0.0, 1.0, 0.0, 0.0, -1.0, 0.0, 0.0, -1.0, 0.0, 0.0, -1.0, 0.0, 0.0, -1.0, 0.0, 0.0, -1.0, 0.0, 0.0, -1.0, 0.0, 0.0, -1.0, 0.0, 0.0, -1.0, 0.0, 0.0, 1.0, 0.0, 0.0, 1.0, 0.0, 0.0, 1.0, 0.0, 0.0, 1.0, 0.0, 0.0, 1.0, 0.0, 0.0, 1.0, 0.0, 0.0, 1.0, 0.0, 0.0, 1.0, 0.0, 0.0, -2.056e-06, 0.9969, -0.07841, 0.0, 0.9969, -0.07841, 0.0, 1.0, 0.0, 0.0, 1.0, 0.0, -1.0, 0.0, 0.0, -1.0, -2.106e-07, 0.0, -1.0, 0.0, 0.0, -1.0, 0.0, 0.0, -1.0, -2.106e-07, 0.0, -1.0, 0.0, 0.0, -1.0, 0.0, 0.0, -1.0, 0.0, 0.0, -8.113e-07, -0.9969, -0.07842, -8.127e-07, -0.9969, -0.07842, -1.805e-07, -1.0, 0.0, -1.805e-07, -1.0, 0.0, 1.0, 0.0, 0.0, 1.0, 0.0, 0.0, 1.0, 0.0, 0.0, 1.0, 0.0, 0.0, 1.0, 0.0, 0.0, 1.0, 0.0, 0.0, 1.0, 0.0, 0.0, 1.0, 0.0, 0.0, 0.0, 0.8524, -0.5228, 0.0, 0.8524, -0.5228, 0.0, 0.8524, -0.5228, 0.0, 0.8524, -0.5228, -1.0, 0.0, 0.0, -1.0, 0.0, 0.0, -1.0, 0.0, 0.0, -1.0, 0.0, 0.0, -1.0, 0.0, 0.0, -1.0, 0.0, 0.0, -1.0, 0.0, 0.0, -1.0, 0.0, 0.0, 4.09e-07, -0.8524, -0.5228, 4.09e-07, -0.8524, -0.5228, 4.09e-07, -0.8524, -0.5228, 4.09e-07, -0.8524, -0.5228, 0.0, 0.3827, -0.9239, 0.0, 0.7071, -0.7071, 0.0, 0.7071, -0.7071, 0.0, 0.3827, -0.9239, 0.0, 0.7071, -0.7071, 0.0, 0.9239, -0.3827, 0.0, 0.9239, -0.3827, 0.0, 0.7071, -0.7071, 0.0, 0.9239, -0.3827, 0.0, 0.9969, -0.07842, 1.72e-09, 0.9969, -0.07842, 0.0, 0.9239, -0.3827, -7.601e-06, -0.9969, -0.07841, 0.0, -0.9239, -0.3827, 0.0, -0.9239, -0.3827, -6.055e-08, -0.9969, -0.07841, 0.0, -0.9239, -0.3827, 0.0, -0.7071, -0.7071, 0.0, -0.7071, -0.7071, 0.0, -0.9239, -0.3827, 0.0, -0.7071, -0.7071, 0.0, -0.3827, -0.9239, 0.0, -0.3827, -0.9239, 0.0, -0.7071, -0.7071, 0.0, -0.3827, -0.9239, 0.0, 1.934e-08, -1.0, 0.0, 1.934e-08, -1.0, 0.0, -0.3827, -0.9239, 0.0, 1.934e-08, -1.0, 0.0, 0.3827, -0.9239, 0.0, 0.3827, -0.9239, 0.0, 1.934e-08, -1.0, -1.0, 0.0, 0.0, -1.0, 6.74e-06, 0.0, -1.0, 0.0, 0.0, -1.0, 0.0, 0.0, -1.0, 0.0, 0.0, -1.0, 0.0, 0.0, -1.0, 0.0, 0.0, -1.0, 0.0, 0.0, -1.0, 0.0, 0.0, -1.0, 0.0, 0.0, -1.0, 0.0, 0.0, -1.0, 0.0, 0.0, -1.0, 0.0, 0.0, -1.0, 0.0, 0.0, -1.0, 0.0, 0.0, -1.0, -6.74e-06, 0.0, -1.0, 0.0, 0.0, -1.0, 0.0, 0.0, -1.0, 0.0, 0.0, -1.0, -6.74e-06, 0.0, -1.0, 0.0, 0.0, -1.0, 6.74e-06, 0.0, -1.0, 0.0, 0.0, -1.0, 0.0, 0.0, 1.0, 0.0, 0.0, 1.0, 1.685e-06, 0.0, 1.0, -2.106e-07, 0.0, 1.0, 1.685e-06, 0.0, 1.0, 1.685e-06, 0.0, 1.0, -2.106e-07, 0.0, 1.0, 1.685e-06, 0.0, 1.0, 0.0, 0.0, 1.0, -2.106e-07, 0.0, 1.0, 0.0, 0.0, 1.0, -3.37e-06, 0.0, 1.0, -2.106e-07, 0.0, 1.0, -3.37e-06, 0.0, 1.0, -3.37e-06, 0.0, 1.0, -2.106e-07, 0.0, 1.0, -3.37e-06, 0.0, 1.0, 0.0, 0.0, 1.0, -2.106e-07, 0.0, 1.0, 0.0, 0.0, 1.0, 0.0, 0.0, 1.0, -2.106e-07, 0.0, 1.0, 0.0, 0.0, 1.0, 0.0, 0.0, 1.0, -2.106e-07, 0.0, 0.0, 1.0, 0.0, 0.0, 1.0, 0.0, 0.0, 1.0, 0.0, 0.0, 1.0, 0.0, -1.203e-07, -1.0, 0.0, -1.203e-07, -1.0, 0.0, -1.203e-07, -1.0, 0.0, -1.203e-07, -1.0, 0.0, -1.0, 0.0, 0.0, -1.0, 0.0, 0.0, -1.0, 0.0, 0.0, -1.0, 0.0, 0.0, -1.0, 0.0, 0.0, -1.0, 0.0, 0.0, -1.0, 0.0, 0.0, -1.0, 0.0, 0.0, 1.0, 0.0, 0.0, 1.0, 0.0, 0.0, 1.0, 0.0, 0.0, 1.0, 0.0, 0.0, 1.0, 0.0, 0.0, 1.0, 0.0, 0.0, 1.0, 0.0, 0.0, 1.0, 0.0, 0.0, -1.0, 0.0, 0.0, -1.0, 0.0, 0.0, -1.0, 0.0, 0.0, -1.0, 0.0, 0.0, -1.0, 0.0, 0.0, -1.0, 0.0, 0.0, -1.0, 0.0, 0.0, -1.0, 0.0, 0.0, -7.601e-06, -0.9969, -0.07841, -6.055e-08, -0.9969, -0.07841, -1.203e-07, -1.0, 0.0, -1.203e-07, -1.0, 0.0, 1.0, 0.0, 0.0, 1.0, -2.106e-07, 0.0, 1.0, 0.0, 0.0, 1.0, 0.0, 0.0, 1.0, -2.106e-07, 0.0, 1.0, 0.0, 0.0, 1.0, 0.0, 0.0, 1.0, 0.0, 0.0, 1.72e-09, 0.9969, -0.07842, 0.0, 0.9969, -0.07842, 0.0, 1.0, 0.0, 0.0, 1.0, 0.0, -1.0, 0.0, 0.0, -1.0, 0.0, 0.0, -1.0, 0.0, 0.0, -1.0, 0.0, 0.0, -1.0, 0.0, 0.0, -1.0, 0.0, 0.0, -1.0, 0.0, 0.0, -1.0, 0.0, 0.0, -5.757e-07, -0.8524, -0.5228, -5.757e-07, -0.8524, -0.5228, -5.757e-07, -0.8524, -0.5228, -5.757e-07, -0.8524, -0.5228, 1.0, 0.0, 0.0, 1.0, 0.0, 0.0, 1.0, 0.0, 0.0, 1.0, 0.0, 0.0, 1.0, 0.0, 0.0, 1.0, 0.0, 0.0, 1.0, 0.0, 0.0, 1.0, 0.0, 0.0, 0.0, 0.8524, -0.5228, 0.0, 0.8524, -0.5228, 0.0, 0.8524, -0.5228, 0.0, 0.8524, -0.5228, 0.0, -0.3827, -0.9239, 0.0, -0.7071, -0.7071, 0.0, -0.7071, -0.7071, 0.0, -0.3827, -0.9239, 0.0, -0.7071, -0.7071, 0.0, -0.9239, -0.3827, 0.0, -0.9239, -0.3827, 0.0, -0.7071, -0.7071, 0.0, -0.9239, -0.3827, 0.0, -0.9969, -0.07842, -1.72e-09, -0.9969, -0.07842, 0.0, -0.9239, -0.3827, 8.35e-06, 0.9969, -0.07841, 7.312e-07, 0.9239, -0.3827, 7.312e-07, 0.9239, -0.3827, 8.127e-07, 0.9969, -0.07841, 7.312e-07, 0.9239, -0.3827, 0.0, 0.7071, -0.7071, 0.0, 0.7071, -0.7071, 7.312e-07, 0.9239, -0.3827, 0.0, 0.7071, -0.7071, -2.925e-06, 0.3827, -0.9239, -2.925e-06, 0.3827, -0.9239, 0.0, 0.7071, -0.7071, -2.925e-06, 0.3827, -0.9239, -2.925e-06, -2.786e-06, -1.0, -2.925e-06, -2.786e-06, -1.0, -2.925e-06, 0.3827, -0.9239, -2.925e-06, -2.786e-06, -1.0, 0.0, -0.3827, -0.9239, 0.0, -0.3827, -0.9239, -2.925e-06, -2.786e-06, -1.0, 1.0, 0.0, 0.0, 1.0, 0.0, 0.0, 1.0, 0.0, 0.0, 1.0, 0.0, 0.0, 1.0, 0.0, 0.0, 1.0, 0.0, 0.0, 1.0, 0.0, 0.0, 1.0, 0.0, 0.0, 1.0, 0.0, 0.0, 1.0, 0.0, 0.0, 1.0, 0.0, 0.0, 1.0, 0.0, 0.0, 1.0, 0.0, 0.0, 1.0, 0.0, 0.0, 1.0, 0.0, 0.0, 1.0, 0.0, 0.0, 1.0, 0.0, 0.0, 1.0, 0.0, 0.0, 1.0, 0.0, 0.0, 1.0, 0.0, 0.0, 1.0, 0.0, 0.0, 1.0, 0.0, 0.0, 1.0, 0.0, 0.0, 1.0, 0.0, 0.0, -1.0, 0.0, 0.0, -1.0, -1.685e-06, 0.0, -1.0, -2.106e-07, 0.0, -1.0, -1.685e-06, 0.0, -1.0, -1.685e-06, 0.0, -1.0, -2.106e-07, 0.0, -1.0, -1.685e-06, 0.0, -1.0, 0.0, 0.0, -1.0, -2.106e-07, 0.0, -1.0, 0.0, 0.0, -1.0, 0.0, 0.0, -1.0, -2.106e-07, 0.0, -1.0, 0.0, 0.0, -1.0, 0.0, 0.0, -1.0, -2.106e-07, 0.0, -1.0, 0.0, 0.0, -1.0, 0.0, 0.0, -1.0, -2.106e-07, 0.0, -1.0, 0.0, 0.0, -1.0, 0.0, 0.0, -1.0, -2.106e-07, 0.0, -1.0, 0.0, 0.0, -1.0, 0.0, 0.0, -1.0, -2.106e-07, 0.0, 0.0, -1.0, 0.0, 0.0, -1.0, 0.0, 0.0, -1.0, 0.0, 0.0, -1.0, 0.0, 1.805e-07, 1.0, 0.0, 1.805e-07, 1.0, 0.0, 1.805e-07, 1.0, 0.0, 1.805e-07, 1.0, 0.0, 1.0, 0.0, 0.0, 1.0, 0.0, 0.0, 1.0, 0.0, 0.0, 1.0, 0.0, 0.0, 1.0, 0.0, 0.0, 1.0, 0.0, 0.0, 1.0, 0.0, 0.0, 1.0, 0.0, 0.0, -1.0, 0.0, 0.0, -1.0, 0.0, 0.0, -1.0, 0.0, 0.0, -1.0, 0.0, 0.0, -1.0, 0.0, 0.0, -1.0, 0.0, 0.0, -1.0, 0.0, 0.0, -1.0, 0.0, 0.0, 1.0, 0.0, 0.0, 1.0, 0.0, 0.0, 1.0, 0.0, 0.0, 1.0, 0.0, 0.0, 1.0, 0.0, 0.0, 1.0, 0.0, 0.0, 1.0, 0.0, 0.0, 1.0, 0.0, 0.0, 8.35e-06, 0.9969, -0.07841, 8.127e-07, 0.9969, -0.07841, 1.805e-07, 1.0, 0.0, 1.805e-07, 1.0, 0.0, -1.0, 0.0, 0.0, -1.0, -2.106e-07, 0.0, -1.0, 0.0, 0.0, -1.0, 0.0, 0.0, -1.0, -2.106e-07, 0.0, -1.0, 0.0, 0.0, -1.0, 0.0, 0.0, -1.0, 0.0, 0.0, -1.72e-09, -0.9969, -0.07842, 0.0, -0.9969, -0.07842, 0.0, -1.0, 0.0, 0.0, -1.0, 0.0, 1.0, 0.0, 0.0, 1.0, 0.0, 0.0, 1.0, 0.0, 0.0, 1.0, 0.0, 0.0, 1.0, 0.0, 0.0, 1.0, 0.0, 0.0, 1.0, 0.0, 0.0, 1.0, 0.0, 0.0, -4.09e-07, 0.8524, -0.5228, -4.09e-07, 0.8524, -0.5228, -4.09e-07, 0.8524, -0.5228, -4.09e-07, 0.8524, -0.5228, -1.0, 0.0, 0.0, -1.0, 0.0, 0.0, -1.0, 0.0, 0.0, -1.0, 0.0, 0.0, -1.0, 0.0, 0.0, -1.0, 0.0, 0.0, -1.0, 0.0, 0.0, -1.0, 0.0, 0.0, 0.0, -0.8524, -0.5228, 0.0, -0.8524, -0.5228, 0.0, -0.8524, -0.5228, 0.0, -0.8524, -0.5228])] * 3)])

# ---- objects
ob_sm_hanging_lamp = bpy.data.objects.new('SM_Hanging_Lamp', None)
ob_light = bpy.data.objects.new('Light', me_mesh_039)
ob_hanging_lamp = bpy.data.objects.new('Hanging_Lamp', me_mesh)
ob_cable = bpy.data.objects.new('Cable', me_mesh_001)
ob_light_connection = bpy.data.objects.new('Light_connection', me_mesh_002)

# ---- transforms, parenting, visibility, modifiers, constraints
ob_sm_hanging_lamp.location = (0.9625, -5.457, 3.968)
ob_sm_hanging_lamp.color = (0.8, 0.8, 0.8, 1.0)
ob_light.parent = ob_sm_hanging_lamp
ob_light.matrix_parent_inverse = Matrix(((1.0, -0.0, -0.0, -0.9625), (-0.0, 1.0, 0.0, 5.457), (-0.0, -0.0, 1.0, -3.968), (-0.0, 0.0, -0.0, 1.0)))
ob_light.location = (0.9625, -5.457, 3.968)
ob_light.color = (0.8, 0.8, 0.8, 1.0)
ob_hanging_lamp.parent = ob_sm_hanging_lamp
ob_hanging_lamp.matrix_parent_inverse = Matrix(((1.0, -0.0, -0.0, -0.9625), (-0.0, 1.0, 0.0, 5.457), (-0.0, -0.0, 1.0, -3.968), (-0.0, 0.0, -0.0, 1.0)))
ob_hanging_lamp.location = (0.9625, -5.457, 3.968)
ob_hanging_lamp.color = (0.8, 0.8, 0.8, 1.0)
ob_cable.parent = ob_sm_hanging_lamp
ob_cable.matrix_parent_inverse = Matrix(((1.0, -0.0, -0.0, -0.9625), (-0.0, 1.0, 0.0, 5.457), (-0.0, -0.0, 1.0, -3.968), (-0.0, 0.0, -0.0, 1.0)))
ob_cable.location = (0.9625, -5.457, 3.968)
ob_cable.color = (0.8, 0.8, 0.8, 1.0)
_m = ob_cable.modifiers.new('Auto Smooth', 'NODES')
_m.node_group = ng_auto_smooth
_gi = [s.identifier for s in ng_auto_smooth.interface.items_tree if s.item_type == 'SOCKET' and s.in_out == 'INPUT']
_m[_gi[1]] = 1.459  # Angle
ob_light_connection.parent = ob_sm_hanging_lamp
ob_light_connection.matrix_parent_inverse = Matrix(((1.0, -0.0, -0.0, -0.9625), (-0.0, 1.0, 0.0, 5.457), (-0.0, -0.0, 1.0, -3.968), (-0.0, 0.0, -0.0, 1.0)))
ob_light_connection.location = (0.9625, -5.457, 3.968)
ob_light_connection.color = (0.8, 0.8, 0.8, 1.0)

# ---- collection membership
col_collection.objects.link(ob_sm_hanging_lamp)
col_collection.objects.link(ob_light)
col_collection.objects.link(ob_hanging_lamp)
col_collection.objects.link(ob_cable)
col_collection.objects.link(ob_light_connection)

# ---- scene / render settings (as saved in the file)
scene.frame_start = 1; scene.frame_end = 250; scene.frame_set(1)
scene.render.engine = 'CYCLES'
scene.render.image_settings.file_format = 'JPEG'
scene.render.image_settings.color_mode = 'RGB'
scene.render.image_settings.quality = 100
scene.render.resolution_x = 3840
scene.render.resolution_y = 2160
scene.cycles.samples = 1024
scene.cycles.sampling_pattern = 'TABULATED_SOBOL'
scene.cycles.use_light_tree = False
scene.cycles.tile_size = 256
scene.view_settings.view_transform = 'Filmic'
bpy.context.view_layer.update()

# ---- added for rendering (the .blend has no active camera and no usable light): camera, sun
cam_auto = bpy.data.cameras.new('AutoCamera')
cam_auto.lens = 50.0
cam_auto.sensor_width = 36.0
cam_auto.clip_end = 1000.0
ob_auto_camera = bpy.data.objects.new('AutoCamera', cam_auto)
scene.collection.objects.link(ob_auto_camera)
ob_auto_camera.location = (4.36989, -9.54594, 7.22228)
ob_auto_camera.rotation_euler = (1.09748, -7.21219e-08, 0.694738)
scene.camera = ob_auto_camera
light_auto_sun = bpy.data.lights.new('AutoSun', 'SUN')
light_auto_sun.energy = 3.0
light_auto_sun.angle = 0.0523599
ob_auto_sun = bpy.data.objects.new('AutoSun', light_auto_sun)
scene.collection.objects.link(ob_auto_sun)
ob_auto_sun.rotation_euler = (0.872665, 0.174533, 0.523599)
bpy.context.view_layer.update()

